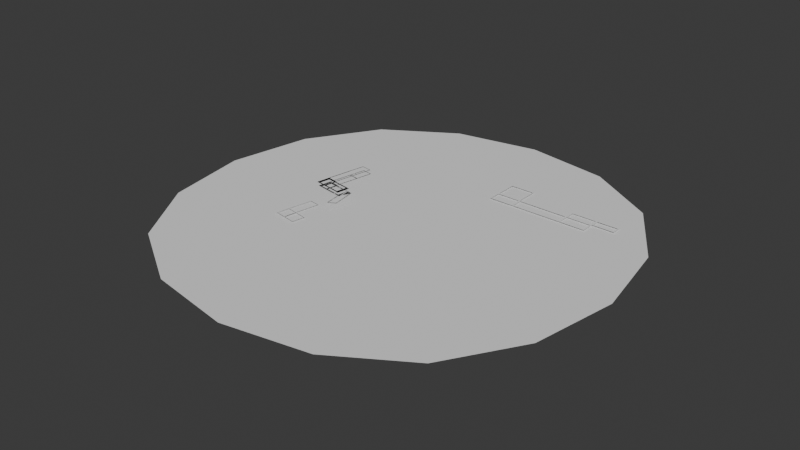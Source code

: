 # Source: map.blend  (saved by Blender 4.4.32; exported with 4.5.12 LTS)
import bpy
from mathutils import Matrix  # noqa: F401  (used for matrix-valued properties, if any)

bpy.ops.wm.read_factory_settings(use_empty=True)
scene = bpy.context.scene
scene.name = 'Scene'

# ---- collections
col_collection = bpy.data.collections.new('Collection'); scene.collection.children.link(col_collection)

# ---- world
world_world = bpy.data.worlds.new('World'); scene.world = world_world
world_world.use_nodes = True; world_world.node_tree.nodes.clear()
_N = world_world.node_tree.nodes; _L = world_world.node_tree.links
n0 = _N.new('ShaderNodeOutputWorld'); n0.name = 'World Output'; n0.location = (300, 300)
n1 = _N.new('ShaderNodeBackground'); n1.name = 'Background'; n1.location = (10, 300)
n1.inputs[0].default_value = (0.05088, 0.05088, 0.05088, 1.0)
_L.new(n1.outputs[0], n0.inputs[0])
n0.is_active_output = True
world_world.color = (0.05088, 0.05088, 0.05088)
world_world.sun_shadow_jitter_overblur = 0.0

# ---- meshes
me_plane = bpy.data.meshes.new('Plane')
me_plane.from_pydata([(-99.47, -99.47, 0.0), (99.47, -99.47, 0.0), (-99.47, 99.47, 0.0), (99.47, 99.47, 0.0), (0.0, -137.1, 0.0), (0.0, 137.1, 0.0), (-137.1, 0.0, 0.0), (137.1, 0.0, 0.0), (0.0, -1.192e-07, 0.0), (-127.6, -54.19, 0.0), (54.19, -127.6, 0.0), (127.6, 54.19, 0.0), (-54.19, 127.6, 0.0), (-54.19, -127.6, 0.0), (54.19, 127.6, 0.0), (1.192e-07, 68.57, 0.0), (-127.6, 54.19, 0.0), (127.6, -54.19, 0.0), (0.0, -68.57, 0.0), (-68.57, -7.153e-07, 0.0), (68.57, 3.576e-07, 0.0), (64.3, 64.3, 0.0), (-64.3, 64.3, 0.0), (-64.3, -64.3, 0.0), (64.3, -64.3, 0.0)], [], [(8, 20, 21, 15), (20, 7, 11, 21), (21, 11, 3, 14), (15, 21, 14, 5), (6, 19, 22, 16), (19, 8, 15, 22), (22, 15, 5, 12), (16, 22, 12, 2), (0, 13, 23, 9), (13, 4, 18, 23), (23, 18, 8, 19), (9, 23, 19, 6), (4, 10, 24, 18), (10, 1, 17, 24), (24, 17, 7, 20), (18, 24, 20, 8)])
_uv = me_plane.uv_layers.new(name='UVMap')
_uv.uv.foreach_set('vector', [0.5, 0.5, 0.75, 0.5, 0.75, 0.75, 0.5, 0.75, 0.75, 0.5, 1.0, 0.5, 1.0, 0.75, 0.75, 0.75, 0.75, 0.75, 1.0, 0.75, 1.0, 1.0, 0.75, 1.0, 0.5, 0.75, 0.75, 0.75, 0.75, 1.0, 0.5, 1.0, 0.0, 0.5, 0.25, 0.5, 0.25, 0.75, 0.0, 0.75, 0.25, 0.5, 0.5, 0.5, 0.5, 0.75, 0.25, 0.75, 0.25, 0.75, 0.5, 0.75, 0.5, 1.0, 0.25, 1.0, 0.0, 0.75, 0.25, 0.75, 0.25, 1.0, 0.0, 1.0, 0.0, 0.0, 0.25, 0.0, 0.25, 0.25, 0.0, 0.25, 0.25, 0.0, 0.5, 0.0, 0.5, 0.25, 0.25, 0.25, 0.25, 0.25, 0.5, 0.25, 0.5, 0.5, 0.25, 0.5, 0.0, 0.25, 0.25, 0.25, 0.25, 0.5, 0.0, 0.5, 0.5, 0.0, 0.75, 0.0, 0.75, 0.25, 0.5, 0.25, 0.75, 0.0, 1.0, 0.0, 1.0, 0.25, 0.75, 0.25, 0.75, 0.25, 1.0, 0.25, 1.0, 0.5, 0.75, 0.5, 0.5, 0.25, 0.75, 0.25, 0.75, 0.5, 0.5, 0.5])
me_plane.update()
me_plane_001 = bpy.data.meshes.new('Plane.001')
me_plane_001.from_pydata([(-1.0, -1.0, 0.0), (1.0, -1.0, 0.0), (-1.0, 1.0, 0.0), (1.0, 1.0, 0.0), (-0.8914, -0.7626, 0.0), (0.9211, -0.7955, 0.0), (0.9211, 0.7811, 0.0), (-0.8914, 0.814, 0.0)], [], [(0, 1, 5, 4), (1, 3, 6, 5), (3, 2, 7, 6), (2, 0, 4, 7)])
_uv = me_plane_001.uv_layers.new(name='UVMap')
_uv.uv.foreach_set('vector', [0.0, 0.0, 1.0, 0.0, 0.8942, 0.1058, 0.1058, 0.1058, 1.0, 0.0, 1.0, 1.0, 0.8942, 0.8942, 0.8942, 0.1058, 1.0, 1.0, 0.0, 1.0, 0.1058, 0.8942, 0.8942, 0.8942, 0.0, 1.0, 0.0, 0.0, 0.1058, 0.1058, 0.1058, 0.8942])
me_plane_001.update()
me_plane_002 = bpy.data.meshes.new('Plane.002')
me_plane_002.from_pydata([(-1.0, -1.0, 0.0), (1.0, -1.0, 0.0), (-1.0, 1.0, 0.0), (1.0, 1.0, 0.0), (-0.8863, -0.7886, 0.0), (0.8862, -0.7881, 0.0), (0.8863, 0.7886, 0.0), (-0.8862, 0.7881, 0.0)], [], [(0, 1, 5, 4), (1, 3, 6, 5), (3, 2, 7, 6), (2, 0, 4, 7)])
_uv = me_plane_002.uv_layers.new(name='UVMap')
_uv.uv.foreach_set('vector', [0.0, 0.0, 1.0, 0.0, 0.8942, 0.1058, 0.1058, 0.1058, 1.0, 0.0, 1.0, 1.0, 0.8942, 0.8942, 0.8942, 0.1058, 1.0, 1.0, 0.0, 1.0, 0.1058, 0.8942, 0.8942, 0.8942, 0.0, 1.0, 0.0, 0.0, 0.1058, 0.1058, 0.1058, 0.8942])
me_plane_002.update()
me_plane_003 = bpy.data.meshes.new('Plane.003')
me_plane_003.from_pydata([(-1.0, -1.0, 0.0), (1.0, -1.0, 0.0), (-1.0, 1.0, 0.0), (1.0, 1.0, 0.0), (-0.9684, -0.848, 1.831e-10), (0.9518, -0.8427, 1.831e-10), (0.9523, 0.8479, 1.831e-10), (-0.9678, 0.8426, 1.831e-10)], [], [(0, 1, 5, 4), (1, 3, 6, 5), (3, 2, 7, 6), (2, 0, 4, 7)])
_uv = me_plane_003.uv_layers.new(name='UVMap')
_uv.uv.foreach_set('vector', [0.0, 0.0, 1.0, 0.0, 0.8182, 0.1818, 0.1818, 0.1818, 1.0, 0.0, 1.0, 1.0, 0.8182, 0.8182, 0.8182, 0.1818, 1.0, 1.0, 0.0, 1.0, 0.1818, 0.8182, 0.8182, 0.8182, 0.0, 1.0, 0.0, 0.0, 0.1818, 0.1818, 0.1818, 0.8182])
me_plane_003.update()
me_plane_004 = bpy.data.meshes.new('Plane.004')
me_plane_004.from_pydata([(-1.0, -1.0, 0.0), (1.0, -1.0, 0.0), (-1.0, 1.0, 0.0), (1.0, 1.0, 0.0), (-0.9711, -0.8978, 2.29e-10), (0.9606, -0.8959, 2.29e-10), (0.9677, 0.8592, 2.29e-10), (-0.964, 0.8573, 2.29e-10)], [], [(0, 1, 5, 4), (1, 3, 6, 5), (3, 2, 7, 6), (2, 0, 4, 7)])
_uv = me_plane_004.uv_layers.new(name='UVMap')
_uv.uv.foreach_set('vector', [0.0, 0.0, 1.0, 0.0, 0.8182, 0.1818, 0.1818, 0.1818, 1.0, 0.0, 1.0, 1.0, 0.8182, 0.8182, 0.8182, 0.1818, 1.0, 1.0, 0.0, 1.0, 0.1818, 0.8182, 0.8182, 0.8182, 0.0, 1.0, 0.0, 0.0, 0.1818, 0.1818, 0.1818, 0.8182])
me_plane_004.update()
me_plane_005 = bpy.data.meshes.new('Plane.005')
me_plane_005.from_pydata([(-1.0, -1.0, 0.0), (1.0, -1.0, 0.0), (-1.0, 1.0, 0.0), (1.0, 1.0, 0.0), (-0.9445, -0.8348, -1.332e-15), (0.9802, -0.8326, -1.332e-15), (0.9652, 0.8719, -1.332e-15), (-0.9595, 0.8697, -1.332e-15)], [], [(0, 1, 5, 4), (1, 3, 6, 5), (3, 2, 7, 6), (2, 0, 4, 7)])
_uv = me_plane_005.uv_layers.new(name='UVMap')
_uv.uv.foreach_set('vector', [0.0, 0.0, 1.0, 0.0, 0.8182, 0.1818, 0.1818, 0.1818, 1.0, 0.0, 1.0, 1.0, 0.8182, 0.8182, 0.8182, 0.1818, 1.0, 1.0, 0.0, 1.0, 0.1818, 0.8182, 0.8182, 0.8182, 0.0, 1.0, 0.0, 0.0, 0.1818, 0.1818, 0.1818, 0.8182])
me_plane_005.update()
me_plane_006 = bpy.data.meshes.new('Plane.006')
me_plane_006.from_pydata([(-1.0, -1.0, 0.0), (1.0, -1.0, 0.0), (-1.0, 1.0, 0.0), (1.0, 1.0, 0.0), (-0.9668, -0.9031, 0.0), (0.9603, -0.8693, 0.0), (0.9603, 0.9407, 0.0), (-0.9668, 0.9068, 0.0)], [], [(0, 1, 5, 4), (1, 3, 6, 5), (3, 2, 7, 6), (2, 0, 4, 7)])
_uv = me_plane_006.uv_layers.new(name='UVMap')
_uv.uv.foreach_set('vector', [0.0, 0.0, 1.0, 0.0, 0.9525, 0.04751, 0.04751, 0.04751, 1.0, 0.0, 1.0, 1.0, 0.9525, 0.9525, 0.9525, 0.04751, 1.0, 1.0, 0.0, 1.0, 0.04751, 0.9525, 0.9525, 0.9525, 0.0, 1.0, 0.0, 0.0, 0.04751, 0.04751, 0.04751, 0.9525])
me_plane_006.update()
me_plane_007 = bpy.data.meshes.new('Plane.007')
me_plane_007.from_pydata([(-1.0, -1.0, 0.0), (1.0, -1.0, 0.0), (-1.0, 1.0, 0.0), (1.0, 1.0, 0.0), (-0.9668, -0.9031, 0.0), (0.9603, -0.8693, 0.0), (0.9603, 0.9407, 0.0), (-0.9668, 0.9068, 0.0)], [], [(0, 1, 5, 4), (1, 3, 6, 5), (3, 2, 7, 6), (2, 0, 4, 7)])
_uv = me_plane_007.uv_layers.new(name='UVMap')
_uv.uv.foreach_set('vector', [0.0, 0.0, 1.0, 0.0, 0.9525, 0.04751, 0.04751, 0.04751, 1.0, 0.0, 1.0, 1.0, 0.9525, 0.9525, 0.9525, 0.04751, 1.0, 1.0, 0.0, 1.0, 0.04751, 0.9525, 0.9525, 0.9525, 0.0, 1.0, 0.0, 0.0, 0.04751, 0.04751, 0.04751, 0.9525])
me_plane_007.update()
me_plane_008 = bpy.data.meshes.new('Plane.008')
me_plane_008.from_pydata([(-1.0, -1.0, 0.0), (1.0, -1.0, 0.0), (-1.0, 1.0, 0.0), (1.0, 1.0, 0.0), (-0.9396, -0.8826, 0.0), (0.939, -0.8809, 0.0), (0.9396, 0.8826, 0.0), (-0.939, 0.8809, 0.0)], [], [(0, 1, 5, 4), (1, 3, 6, 5), (3, 2, 7, 6), (2, 0, 4, 7)])
_uv = me_plane_008.uv_layers.new(name='UVMap')
_uv.uv.foreach_set('vector', [0.0, 0.0, 1.0, 0.0, 0.8182, 0.1818, 0.1818, 0.1818, 1.0, 0.0, 1.0, 1.0, 0.8182, 0.8182, 0.8182, 0.1818, 1.0, 1.0, 0.0, 1.0, 0.1818, 0.8182, 0.8182, 0.8182, 0.0, 1.0, 0.0, 0.0, 0.1818, 0.1818, 0.1818, 0.8182])
me_plane_008.update()
me_plane_009 = bpy.data.meshes.new('Plane.009')
me_plane_009.from_pydata([(-1.0, -1.0, 0.0), (1.0, -1.0, 0.0), (-1.0, 1.0, 0.0), (1.0, 1.0, 0.0), (-0.9524, -0.8882, 0.0), (0.9511, -0.8434, 0.0), (0.9511, 0.8722, 0.0), (-0.9524, 0.8273, 0.0)], [], [(0, 1, 5, 4), (1, 3, 6, 5), (3, 2, 7, 6), (2, 0, 4, 7)])
_uv = me_plane_009.uv_layers.new(name='UVMap')
_uv.uv.foreach_set('vector', [0.0, 0.0, 1.0, 0.0, 0.9289, 0.07112, 0.07112, 0.07112, 1.0, 0.0, 1.0, 1.0, 0.9289, 0.9289, 0.9289, 0.07112, 1.0, 1.0, 0.0, 1.0, 0.07112, 0.9289, 0.9289, 0.9289, 0.0, 1.0, 0.0, 0.0, 0.07112, 0.07112, 0.07112, 0.9289])
me_plane_009.update()
me_plane_010 = bpy.data.meshes.new('Plane.010')
me_plane_010.from_pydata([(4.195, -10.15, -1.839), (6.195, -10.15, -1.839), (4.195, -8.153, -1.839), (6.195, -8.153, -1.839), (4.27, -10.08, -1.839), (6.119, -10.08, -1.839), (6.119, -8.228, -1.839), (4.27, -8.228, -1.839)], [], [(0, 1, 5, 4), (1, 3, 6, 5), (3, 2, 7, 6), (2, 0, 4, 7)])
_uv = me_plane_010.uv_layers.new(name='UVMap')
_uv.uv.foreach_set('vector', [0.0, 0.0, 1.0, 0.0, 0.9623, 0.03769, 0.03769, 0.03769, 1.0, 0.0, 1.0, 1.0, 0.9623, 0.9623, 0.9623, 0.03769, 1.0, 1.0, 0.0, 1.0, 0.03769, 0.9623, 0.9623, 0.9623, 0.0, 1.0, 0.0, 0.0, 0.03769, 0.03769, 0.03769, 0.9623])
me_plane_010.update()
me_plane_011 = bpy.data.meshes.new('Plane.011')
me_plane_011.from_pydata([(-1.0, -1.0, 0.0), (1.0, -1.0, 0.0), (-1.0, 1.0, 0.0), (1.0, 1.0, 0.0), (-0.9338, -0.8194, 0.0), (0.9348, -0.8267, 0.0), (0.9338, 0.8194, 0.0), (-0.9348, 0.8267, 0.0)], [], [(0, 1, 5, 4), (1, 3, 6, 5), (3, 2, 7, 6), (2, 0, 4, 7)])
_uv = me_plane_011.uv_layers.new(name='UVMap')
_uv.uv.foreach_set('vector', [0.0, 0.0, 1.0, 0.0, 0.8182, 0.1818, 0.1818, 0.1818, 1.0, 0.0, 1.0, 1.0, 0.8182, 0.8182, 0.8182, 0.1818, 1.0, 1.0, 0.0, 1.0, 0.1818, 0.8182, 0.8182, 0.8182, 0.0, 1.0, 0.0, 0.0, 0.1818, 0.1818, 0.1818, 0.8182])
me_plane_011.update()
me_plane_012 = bpy.data.meshes.new('Plane.012')
me_plane_012.from_pydata([(-1.0, -1.0, 0.0), (1.0, -1.0, 0.0), (-1.0, 1.0, 0.0), (1.0, 1.0, 0.0), (-0.9545, -0.9004, 0.0), (0.9472, -0.8996, 0.0), (0.9472, 0.8989, 0.0), (-0.9545, 0.8981, 0.0)], [], [(0, 1, 5, 4), (1, 3, 6, 5), (3, 2, 7, 6), (2, 0, 4, 7)])
_uv = me_plane_012.uv_layers.new(name='UVMap')
_uv.uv.foreach_set('vector', [0.0, 0.0, 1.0, 0.0, 0.9496, 0.05037, 0.05037, 0.05037, 1.0, 0.0, 1.0, 1.0, 0.9496, 0.9496, 0.9496, 0.05037, 1.0, 1.0, 0.0, 1.0, 0.05037, 0.9496, 0.9496, 0.9496, 0.0, 1.0, 0.0, 0.0, 0.05037, 0.05037, 0.05037, 0.9496])
me_plane_012.update()
me_plane_013 = bpy.data.meshes.new('Plane.013')
me_plane_013.from_pydata([(-1.0, -1.0, 0.0), (1.0, -1.0, 0.0), (-1.0, 1.0, 0.0), (1.0, 1.0, 0.0), (-0.8958, -0.8076, 0.0), (0.8738, -0.7926, 0.0), (0.8738, 0.7841, 0.0), (-0.8958, 0.7691, 0.0)], [], [(0, 1, 5, 4), (1, 3, 6, 5), (3, 2, 7, 6), (2, 0, 4, 7)])
_uv = me_plane_013.uv_layers.new(name='UVMap')
_uv.uv.foreach_set('vector', [0.0, 0.0, 1.0, 0.0, 0.8942, 0.1058, 0.1058, 0.1058, 1.0, 0.0, 1.0, 1.0, 0.8942, 0.8942, 0.8942, 0.1058, 1.0, 1.0, 0.0, 1.0, 0.1058, 0.8942, 0.8942, 0.8942, 0.0, 1.0, 0.0, 0.0, 0.1058, 0.1058, 0.1058, 0.8942])
me_plane_013.update()
me_plane_014 = bpy.data.meshes.new('Plane.014')
me_plane_014.from_pydata([(-1.0, -1.0, 0.0), (1.0, -1.0, 0.0), (-1.0, 1.0, 0.0), (1.0, 1.0, 0.0), (-0.917, -0.8271, 0.0), (0.9464, -0.7907, 0.0), (0.9464, 0.877, 0.0), (-0.917, 0.8406, 0.0)], [], [(0, 1, 5, 4), (1, 3, 6, 5), (3, 2, 7, 6), (2, 0, 4, 7)])
_uv = me_plane_014.uv_layers.new(name='UVMap')
_uv.uv.foreach_set('vector', [0.0, 0.0, 1.0, 0.0, 0.9169, 0.08309, 0.08309, 0.08309, 1.0, 0.0, 1.0, 1.0, 0.9169, 0.9169, 0.9169, 0.08309, 1.0, 1.0, 0.0, 1.0, 0.08309, 0.9169, 0.9169, 0.9169, 0.0, 1.0, 0.0, 0.0, 0.08309, 0.08309, 0.08309, 0.9169])
me_plane_014.update()
me_plane_015 = bpy.data.meshes.new('Plane.015')
me_plane_015.from_pydata([(-1.0, -1.0, 0.0), (1.0, -1.0, 0.0), (-1.0, 1.0, 0.0), (1.0, 1.0, 0.0), (-0.8509, -0.8509, 0.0), (0.8509, -0.8509, 0.0), (0.8509, 0.8509, 0.0), (-0.8509, 0.8509, 0.0)], [], [(0, 1, 5, 4), (1, 3, 6, 5), (3, 2, 7, 6), (2, 0, 4, 7)])
_uv = me_plane_015.uv_layers.new(name='UVMap')
_uv.uv.foreach_set('vector', [0.0, 0.0, 1.0, 0.0, 0.9254, 0.07456, 0.07456, 0.07456, 1.0, 0.0, 1.0, 1.0, 0.9254, 0.9254, 0.9254, 0.07456, 1.0, 1.0, 0.0, 1.0, 0.07456, 0.9254, 0.9254, 0.9254, 0.0, 1.0, 0.0, 0.0, 0.07456, 0.07456, 0.07456, 0.9254])
me_plane_015.update()
me_plane_021 = bpy.data.meshes.new('Plane.021')
me_plane_021.from_pydata([(-1.0, -1.0, 0.0), (1.0, -1.0, 0.0), (-1.0, 1.0, 0.0), (1.0, 1.0, 0.0), (-0.9114, -0.822, 1.618e-09), (0.9114, -0.822, 1.618e-09), (0.9114, 0.822, 1.618e-09), (-0.9114, 0.822, 1.618e-09)], [], [(0, 1, 5, 4), (1, 3, 6, 5), (3, 2, 7, 6), (2, 0, 4, 7)])
_uv = me_plane_021.uv_layers.new(name='UVMap')
_uv.uv.foreach_set('vector', [0.0, 0.0, 1.0, 0.0, 0.8182, 0.1818, 0.1818, 0.1818, 1.0, 0.0, 1.0, 1.0, 0.8182, 0.8182, 0.8182, 0.1818, 1.0, 1.0, 0.0, 1.0, 0.1818, 0.8182, 0.8182, 0.8182, 0.0, 1.0, 0.0, 0.0, 0.1818, 0.1818, 0.1818, 0.8182])
me_plane_021.update()
me_plane_022 = bpy.data.meshes.new('Plane.022')
me_plane_022.from_pydata([(-1.0, -1.0, 0.0), (1.0, -1.0, 0.0), (-1.0, 1.0, 0.0), (1.0, 1.0, 0.0), (-0.7693, 0.7693, 0.0), (-0.7693, -0.7693, 0.0), (0.7693, -0.7693, 0.0), (0.7693, 0.7693, 0.0)], [], [(5, 4, 2, 0), (6, 5, 0, 1), (7, 6, 1, 3), (4, 7, 3, 2)])
_uv = me_plane_022.uv_layers.new(name='UVMap')
_uv.uv.foreach_set('vector', [0.1153, 0.1153, 0.1153, 0.8847, 0.0, 1.0, 0.0, 0.0, 0.8847, 0.1153, 0.1153, 0.1153, 0.0, 0.0, 1.0, 0.0, 0.8847, 0.8847, 0.8847, 0.1153, 1.0, 0.0, 1.0, 1.0, 0.1153, 0.8847, 0.8847, 0.8847, 1.0, 1.0, 0.0, 1.0])
me_plane_022.update()
me_plane_023 = bpy.data.meshes.new('Plane.023')
me_plane_023.from_pydata([(-1.0, -1.0, 0.0), (1.0, -1.0, 0.0), (-1.0, 1.0, 0.0), (1.0, 1.0, 0.0), (-0.9153, 0.8526, 0.0), (-0.9191, -0.8626, 0.0), (0.9153, -0.8526, 0.0), (0.9191, 0.8626, 0.0)], [], [(5, 4, 2, 0), (6, 5, 0, 1), (7, 6, 1, 3), (4, 7, 3, 2)])
_uv = me_plane_023.uv_layers.new(name='UVMap')
_uv.uv.foreach_set('vector', [0.09112, 0.09112, 0.09112, 0.9089, 0.0, 1.0, 0.0, 0.0, 0.9089, 0.09112, 0.09112, 0.09112, 0.0, 0.0, 1.0, 0.0, 0.9089, 0.9089, 0.9089, 0.09112, 1.0, 0.0, 1.0, 1.0, 0.09112, 0.9089, 0.9089, 0.9089, 1.0, 1.0, 0.0, 1.0])
me_plane_023.update()
me_plane_024 = bpy.data.meshes.new('Plane.024')
me_plane_024.from_pydata([(-1.0, -1.0, 0.0), (1.0, -1.0, 0.0), (-1.0, 1.0, 0.0), (1.0, 1.0, 0.0), (-0.8992, 0.8235, 0.0), (-0.8992, -0.8235, 0.0), (0.8992, -0.8235, 0.0), (0.8992, 0.8235, 0.0)], [], [(5, 4, 2, 0), (6, 5, 0, 1), (7, 6, 1, 3), (4, 7, 3, 2)])
_uv = me_plane_024.uv_layers.new(name='UVMap')
_uv.uv.foreach_set('vector', [0.08824, 0.08824, 0.08824, 0.9118, 0.0, 1.0, 0.0, 0.0, 0.9118, 0.08824, 0.08824, 0.08824, 0.0, 0.0, 1.0, 0.0, 0.9118, 0.9118, 0.9118, 0.08824, 1.0, 0.0, 1.0, 1.0, 0.08824, 0.9118, 0.9118, 0.9118, 1.0, 1.0, 0.0, 1.0])
me_plane_024.update()
me_plane_025 = bpy.data.meshes.new('Plane.025')
me_plane_025.from_pydata([(-1.0, -1.0, 0.0), (1.0, -1.0, 0.0), (-1.0, 1.0, 0.0), (1.0, 1.0, 0.0), (-0.9048, -0.7758, 0.0), (0.8951, -0.7513, 0.0), (0.8984, 0.7752, 0.0), (-0.9015, 0.7507, 0.0)], [], [(0, 1, 5, 4), (1, 3, 6, 5), (3, 2, 7, 6), (2, 0, 4, 7)])
_uv = me_plane_025.uv_layers.new(name='UVMap')
_uv.uv.foreach_set('vector', [0.0, 0.0, 1.0, 0.0, 0.8182, 0.1818, 0.1818, 0.1818, 1.0, 0.0, 1.0, 1.0, 0.8182, 0.8182, 0.8182, 0.1818, 1.0, 1.0, 0.0, 1.0, 0.1818, 0.8182, 0.8182, 0.8182, 0.0, 1.0, 0.0, 0.0, 0.1818, 0.1818, 0.1818, 0.8182])
me_plane_025.update()
me_plane_026 = bpy.data.meshes.new('Plane.026')
me_plane_026.from_pydata([(-1.0, -1.0, 0.0), (1.0, -1.0, 0.0), (-1.0, 1.0, 0.0), (1.0, 1.0, 0.0), (-0.9369, -0.8504, 0.0), (0.9546, -0.8504, 0.0), (0.9401, 0.8504, 0.0), (-0.9514, 0.8504, 0.0)], [], [(0, 1, 5, 4), (1, 3, 6, 5), (3, 2, 7, 6), (2, 0, 4, 7)])
_uv = me_plane_026.uv_layers.new(name='UVMap')
_uv.uv.foreach_set('vector', [0.0, 0.0, 1.0, 0.0, 0.8182, 0.1818, 0.1818, 0.1818, 1.0, 0.0, 1.0, 1.0, 0.8182, 0.8182, 0.8182, 0.1818, 1.0, 1.0, 0.0, 1.0, 0.1818, 0.8182, 0.8182, 0.8182, 0.0, 1.0, 0.0, 0.0, 0.1818, 0.1818, 0.1818, 0.8182])
me_plane_026.update()
me_plane_027 = bpy.data.meshes.new('Plane.027')
me_plane_027.from_pydata([(-1.0, -1.0, 0.0), (1.0, -1.0, 0.0), (-1.0, 1.0, 0.0), (1.0, 1.0, 0.0), (-0.9744, -0.8046, 0.0), (0.9568, -0.8046, 0.0), (0.9568, 0.8046, 0.0), (-0.9744, 0.8046, 0.0)], [], [(0, 1, 5, 4), (1, 3, 6, 5), (3, 2, 7, 6), (2, 0, 4, 7)])
_uv = me_plane_027.uv_layers.new(name='UVMap')
_uv.uv.foreach_set('vector', [0.0, 0.0, 1.0, 0.0, 0.8182, 0.1818, 0.1818, 0.1818, 1.0, 0.0, 1.0, 1.0, 0.8182, 0.8182, 0.8182, 0.1818, 1.0, 1.0, 0.0, 1.0, 0.1818, 0.8182, 0.8182, 0.8182, 0.0, 1.0, 0.0, 0.0, 0.1818, 0.1818, 0.1818, 0.8182])
me_plane_027.update()
me_plane_028 = bpy.data.meshes.new('Plane.028')
me_plane_028.from_pydata([(-1.0, -1.0, 0.0), (1.0, -1.0, 0.0), (-1.0, 1.0, 0.0), (1.0, 1.0, 0.0), (-0.892, -0.8225, 0.0), (0.8664, -0.8004, 0.0), (0.8664, 0.7762, 0.0), (-0.892, 0.7541, 0.0)], [], [(0, 1, 5, 4), (1, 3, 6, 5), (3, 2, 7, 6), (2, 0, 4, 7)])
_uv = me_plane_028.uv_layers.new(name='UVMap')
_uv.uv.foreach_set('vector', [0.0, 0.0, 1.0, 0.0, 0.8942, 0.1058, 0.1058, 0.1058, 1.0, 0.0, 1.0, 1.0, 0.8942, 0.8942, 0.8942, 0.1058, 1.0, 1.0, 0.0, 1.0, 0.1058, 0.8942, 0.8942, 0.8942, 0.0, 1.0, 0.0, 0.0, 0.1058, 0.1058, 0.1058, 0.8942])
me_plane_028.update()
me_plane_029 = bpy.data.meshes.new('Plane.029')
me_plane_029.from_pydata([(-1.0, -1.0, 0.0), (1.0, -1.0, 0.0), (-1.0, 1.0, 0.0), (1.0, 1.0, 0.0), (-0.9136, -0.7615, 0.0), (0.9159, -0.7314, 0.0), (0.92, 0.762, 0.0), (-0.9096, 0.732, 0.0)], [], [(0, 1, 5, 4), (1, 3, 6, 5), (3, 2, 7, 6), (2, 0, 4, 7)])
_uv = me_plane_029.uv_layers.new(name='UVMap')
_uv.uv.foreach_set('vector', [0.0, 0.0, 1.0, 0.0, 0.8182, 0.1818, 0.1818, 0.1818, 1.0, 0.0, 1.0, 1.0, 0.8182, 0.8182, 0.8182, 0.1818, 1.0, 1.0, 0.0, 1.0, 0.1818, 0.8182, 0.8182, 0.8182, 0.0, 1.0, 0.0, 0.0, 0.1818, 0.1818, 0.1818, 0.8182])
me_plane_029.update()
me_plane_030 = bpy.data.meshes.new('Plane.030')
me_plane_030.from_pydata([(-1.0, -1.0, 0.0), (1.0, -1.0, 0.0), (-1.0, 1.0, 0.0), (1.0, 1.0, 0.0), (-0.9103, -0.7579, 5.095e-10), (0.9097, -0.7531, 5.095e-10), (0.9103, 0.7579, 5.095e-10), (-0.9097, 0.7531, 5.095e-10)], [], [(0, 1, 5, 4), (1, 3, 6, 5), (3, 2, 7, 6), (2, 0, 4, 7)])
_uv = me_plane_030.uv_layers.new(name='UVMap')
_uv.uv.foreach_set('vector', [0.0, 0.0, 1.0, 0.0, 0.8182, 0.1818, 0.1818, 0.1818, 1.0, 0.0, 1.0, 1.0, 0.8182, 0.8182, 0.8182, 0.1818, 1.0, 1.0, 0.0, 1.0, 0.1818, 0.8182, 0.8182, 0.8182, 0.0, 1.0, 0.0, 0.0, 0.1818, 0.1818, 0.1818, 0.8182])
me_plane_030.update()
me_plane_031 = bpy.data.meshes.new('Plane.031')
me_plane_031.from_pydata([(-1.0, -1.0, 0.0), (1.0, -1.0, 0.0), (-1.0, 1.0, 0.0), (1.0, 1.0, 0.0), (-0.8509, -0.8509, 0.0), (0.8509, -0.8509, 0.0), (0.8509, 0.8509, 0.0), (-0.8509, 0.8509, 0.0)], [], [(0, 1, 5, 4), (1, 3, 6, 5), (3, 2, 7, 6), (2, 0, 4, 7)])
_uv = me_plane_031.uv_layers.new(name='UVMap')
_uv.uv.foreach_set('vector', [0.0, 0.0, 1.0, 0.0, 0.9254, 0.07456, 0.07456, 0.07456, 1.0, 0.0, 1.0, 1.0, 0.9254, 0.9254, 0.9254, 0.07456, 1.0, 1.0, 0.0, 1.0, 0.07456, 0.9254, 0.9254, 0.9254, 0.0, 1.0, 0.0, 0.0, 0.07456, 0.07456, 0.07456, 0.9254])
me_plane_031.update()
me_plane_032 = bpy.data.meshes.new('Plane.032')
me_plane_032.from_pydata([(-1.0, -1.0, 0.0), (1.0, -1.0, 0.0), (-1.0, 1.0, 0.0), (1.0, 1.0, 0.0), (-0.8509, -0.8509, 0.0), (0.8509, -0.8509, 0.0), (0.8509, 0.8509, 0.0), (-0.8509, 0.8509, 0.0)], [], [(0, 1, 5, 4), (1, 3, 6, 5), (3, 2, 7, 6), (2, 0, 4, 7)])
_uv = me_plane_032.uv_layers.new(name='UVMap')
_uv.uv.foreach_set('vector', [0.0, 0.0, 1.0, 0.0, 0.9254, 0.07456, 0.07456, 0.07456, 1.0, 0.0, 1.0, 1.0, 0.9254, 0.9254, 0.9254, 0.07456, 1.0, 1.0, 0.0, 1.0, 0.07456, 0.9254, 0.9254, 0.9254, 0.0, 1.0, 0.0, 0.0, 0.07456, 0.07456, 0.07456, 0.9254])
me_plane_032.update()
me_plane_033 = bpy.data.meshes.new('Plane.033')
me_plane_033.from_pydata([(-1.0, -1.0, 0.0), (1.0, -1.0, 0.0), (-1.0, 1.0, 0.0), (1.0, 1.0, 0.0), (-0.8509, -0.8509, 0.0), (0.8509, -0.8509, 0.0), (0.8509, 0.8509, 0.0), (-0.8509, 0.8509, 0.0)], [], [(0, 1, 5, 4), (1, 3, 6, 5), (3, 2, 7, 6), (2, 0, 4, 7)])
_uv = me_plane_033.uv_layers.new(name='UVMap')
_uv.uv.foreach_set('vector', [0.0, 0.0, 1.0, 0.0, 0.9254, 0.07456, 0.07456, 0.07456, 1.0, 0.0, 1.0, 1.0, 0.9254, 0.9254, 0.9254, 0.07456, 1.0, 1.0, 0.0, 1.0, 0.07456, 0.9254, 0.9254, 0.9254, 0.0, 1.0, 0.0, 0.0, 0.07456, 0.07456, 0.07456, 0.9254])
me_plane_033.update()
me_plane_034 = bpy.data.meshes.new('Plane.034')
me_plane_034.from_pydata([(-1.0, -1.0, 0.0), (1.0, -1.0, 0.0), (-1.0, 1.0, 0.0), (1.0, 1.0, 0.0), (-0.8509, -0.8509, 0.0), (0.8509, -0.8509, 0.0), (0.8509, 0.8509, 0.0), (-0.8509, 0.8509, 0.0)], [], [(0, 1, 5, 4), (1, 3, 6, 5), (3, 2, 7, 6), (2, 0, 4, 7)])
_uv = me_plane_034.uv_layers.new(name='UVMap')
_uv.uv.foreach_set('vector', [0.0, 0.0, 1.0, 0.0, 0.9254, 0.07456, 0.07456, 0.07456, 1.0, 0.0, 1.0, 1.0, 0.9254, 0.9254, 0.9254, 0.07456, 1.0, 1.0, 0.0, 1.0, 0.07456, 0.9254, 0.9254, 0.9254, 0.0, 1.0, 0.0, 0.0, 0.07456, 0.07456, 0.07456, 0.9254])
me_plane_034.update()
me_plane_035 = bpy.data.meshes.new('Plane.035')
me_plane_035.from_pydata([(-1.0, -1.0, 0.0), (1.0, -1.0, 0.0), (-1.0, 1.0, 0.0), (1.0, 1.0, 0.0), (-0.8509, -0.8509, 0.0), (0.8509, -0.8509, 0.0), (0.8509, 0.8509, 0.0), (-0.8509, 0.8509, 0.0)], [], [(0, 1, 5, 4), (1, 3, 6, 5), (3, 2, 7, 6), (2, 0, 4, 7)])
_uv = me_plane_035.uv_layers.new(name='UVMap')
_uv.uv.foreach_set('vector', [0.0, 0.0, 1.0, 0.0, 0.9254, 0.07456, 0.07456, 0.07456, 1.0, 0.0, 1.0, 1.0, 0.9254, 0.9254, 0.9254, 0.07456, 1.0, 1.0, 0.0, 1.0, 0.07456, 0.9254, 0.9254, 0.9254, 0.0, 1.0, 0.0, 0.0, 0.07456, 0.07456, 0.07456, 0.9254])
me_plane_035.update()
me_plane_036 = bpy.data.meshes.new('Plane.036')
me_plane_036.from_pydata([(-1.0, -1.0, 0.0), (1.0, -1.0, 0.0), (-1.0, 1.0, 0.0), (1.0, 1.0, 0.0), (-0.2877, -1.0, 0.0), (-0.2877, 1.0, 0.0), (-0.9594, 7.256, 0.0), (-0.2471, 7.256, 0.0), (-0.2409, -0.9417, 0.0), (0.9581, -0.9206, 0.0), (0.9581, 0.9317, 0.0), (-0.2409, 0.9105, 0.0), (-0.9532, -0.9417, 0.0), (-0.3296, -0.9206, 0.0), (-0.3296, 0.9317, 0.0), (-0.9532, 0.9105, 0.0), (-0.9527, 1.058, 0.0), (-0.3291, 1.079, 0.0), (-0.2895, 7.188, 0.0), (-0.9131, 7.167, 0.0)], [], [(4, 1, 9, 8), (1, 3, 10, 9), (3, 5, 11, 10), (5, 4, 8, 11), (0, 4, 13, 12), (4, 5, 14, 13), (5, 2, 15, 14), (2, 0, 12, 15), (2, 5, 17, 16), (5, 7, 18, 17), (7, 6, 19, 18), (6, 2, 16, 19)])
_uv = me_plane_036.uv_layers.new(name='UVMap')
_uv.uv.foreach_set('vector', [0.3562, 0.0, 1.0, 0.0, 0.9631, 0.03694, 0.3931, 0.03694, 1.0, 0.0, 1.0, 1.0, 0.9631, 0.9631, 0.9631, 0.03694, 1.0, 1.0, 0.3562, 1.0, 0.3931, 0.9631, 0.9631, 0.9631, 0.3562, 1.0, 0.3562, 0.0, 0.3931, 0.03694, 0.3931, 0.9631, 0.0, 0.0, 0.3562, 0.0, 0.3192, 0.03694, 0.03694, 0.03694, 0.3562, 0.0, 0.3562, 1.0, 0.3192, 0.9631, 0.3192, 0.03694, 0.3562, 1.0, 0.0, 1.0, 0.03694, 0.9631, 0.3192, 0.9631, 0.0, 1.0, 0.0, 0.0, 0.03694, 0.03694, 0.03694, 0.9631, 0.0, 1.0, 0.3562, 1.0, 0.3192, 1.0, 0.03694, 1.0, 0.3562, 1.0, 0.3562, 1.0, 0.3192, 1.0, 0.3192, 1.0, 0.3562, 1.0, 0.0, 1.0, 0.03694, 1.0, 0.3192, 1.0, 0.0, 1.0, 0.0, 1.0, 0.03694, 1.0, 0.03694, 1.0])
me_plane_036.update()
me_plane_037 = bpy.data.meshes.new('Plane.037')
me_plane_037.from_pydata([(-1.0, -1.0, 0.0), (0.8629, -0.9562, -5.886e-10), (-1.0, 1.0, 0.0), (1.137, 0.9562, -5.886e-10), (1.201, -3.475, 6.191e-10), (1.652, -2.662, 6.191e-10), (-0.9513, -0.8395, -5.098e-11), (0.8185, -0.7636, -5.37e-10), (1.029, 0.7784, -5.291e-10), (-0.9453, 0.7817, -5.885e-11), (1.137, 0.5832, -4.923e-10), (0.9161, -0.9564, -5.367e-10), (1.224, -3.257, 6.066e-10), (1.589, -2.598, 5.633e-10)], [], [(0, 1, 7, 6), (1, 3, 8, 7), (3, 2, 9, 8), (2, 0, 6, 9), (3, 1, 11, 10), (1, 4, 12, 11), (4, 5, 13, 12), (5, 3, 10, 13)])
_uv = me_plane_037.uv_layers.new(name='UVMap')
_uv.uv.foreach_set('vector', [0.0, 0.0, 1.0, 0.0, 0.902, 0.09681, 0.09744, 0.09422, 1.0, 0.0, 1.0, 1.0, 0.9097, 0.9034, 0.902, 0.09681, 1.0, 1.0, 0.0, 1.0, 0.0899, 0.9058, 0.9097, 0.9034, 0.0, 1.0, 0.0, 0.0, 0.09744, 0.09422, 0.0899, 0.9058, 1.0, 1.0, 1.0, 0.0, 1.0, 0.0978, 1.0, 0.9025, 1.0, 0.0, 1.0, 0.0, 1.0, 0.09509, 1.0, 0.0978, 1.0, 0.0, 1.0, 1.0, 1.0, 0.9051, 1.0, 0.09509, 1.0, 1.0, 1.0, 1.0, 1.0, 0.9025, 1.0, 0.9051])
me_plane_037.update()
me_plane_038 = bpy.data.meshes.new('Plane.038')
me_plane_038.from_pydata([(-1.0, -1.0, 0.0), (1.0, -1.0, 0.0), (-1.0, 1.0, 0.0), (1.0, 1.0, 0.0), (-0.9731, -0.8764, 0.0), (0.9731, -0.8764, 0.0), (0.9731, 0.8764, 0.0), (-0.9731, 0.8764, 0.0)], [], [(0, 1, 5, 4), (1, 3, 6, 5), (3, 2, 7, 6), (2, 0, 4, 7)])
_uv = me_plane_038.uv_layers.new(name='UVMap')
_uv.uv.foreach_set('vector', [0.0, 0.0, 1.0, 0.0, 0.9382, 0.06182, 0.06182, 0.06182, 1.0, 0.0, 1.0, 1.0, 0.9382, 0.9382, 0.9382, 0.06182, 1.0, 1.0, 0.0, 1.0, 0.06182, 0.9382, 0.9382, 0.9382, 0.0, 1.0, 0.0, 0.0, 0.06182, 0.06182, 0.06182, 0.9382])
me_plane_038.update()
me_plane_039 = bpy.data.meshes.new('Plane.039')
me_plane_039.from_pydata([(-1.0, -1.0, 0.0), (1.0, -1.0, 0.0), (-1.0, 1.0, 0.0), (1.0, 1.0, 0.0), (-0.9731, -0.8764, 0.0), (0.9731, -0.8764, 0.0), (0.9731, 0.8764, 0.0), (-0.9731, 0.8764, 0.0)], [], [(0, 1, 5, 4), (1, 3, 6, 5), (3, 2, 7, 6), (2, 0, 4, 7)])
_uv = me_plane_039.uv_layers.new(name='UVMap')
_uv.uv.foreach_set('vector', [0.0, 0.0, 1.0, 0.0, 0.9382, 0.06182, 0.06182, 0.06182, 1.0, 0.0, 1.0, 1.0, 0.9382, 0.9382, 0.9382, 0.06182, 1.0, 1.0, 0.0, 1.0, 0.06182, 0.9382, 0.9382, 0.9382, 0.0, 1.0, 0.0, 0.0, 0.06182, 0.06182, 0.06182, 0.9382])
me_plane_039.update()
me_plane_040 = bpy.data.meshes.new('Plane.040')
me_plane_040.from_pydata([(-1.0, -1.0, 0.0), (1.0, -1.0, 0.0), (-1.0, 1.0, 0.0), (1.0, 1.0, 0.0), (-0.9731, -0.8764, 0.0), (0.9731, -0.8764, 0.0), (0.9731, 0.8764, 0.0), (-0.9731, 0.8764, 0.0)], [], [(0, 1, 5, 4), (1, 3, 6, 5), (3, 2, 7, 6), (2, 0, 4, 7)])
_uv = me_plane_040.uv_layers.new(name='UVMap')
_uv.uv.foreach_set('vector', [0.0, 0.0, 1.0, 0.0, 0.9382, 0.06182, 0.06182, 0.06182, 1.0, 0.0, 1.0, 1.0, 0.9382, 0.9382, 0.9382, 0.06182, 1.0, 1.0, 0.0, 1.0, 0.06182, 0.9382, 0.9382, 0.9382, 0.0, 1.0, 0.0, 0.0, 0.06182, 0.06182, 0.06182, 0.9382])
me_plane_040.update()
me_plane_041 = bpy.data.meshes.new('Plane.041')
me_plane_041.from_pydata([(-1.0, -1.0, 0.0), (1.0, -1.0, 0.0), (-1.0, 1.0, 0.0), (1.0, 1.0, 0.0), (-0.9731, -0.8764, 0.0), (0.9731, -0.8764, 0.0), (0.9731, 0.8764, 0.0), (-0.9731, 0.8764, 0.0)], [], [(0, 1, 5, 4), (1, 3, 6, 5), (3, 2, 7, 6), (2, 0, 4, 7)])
_uv = me_plane_041.uv_layers.new(name='UVMap')
_uv.uv.foreach_set('vector', [0.0, 0.0, 1.0, 0.0, 0.9382, 0.06182, 0.06182, 0.06182, 1.0, 0.0, 1.0, 1.0, 0.9382, 0.9382, 0.9382, 0.06182, 1.0, 1.0, 0.0, 1.0, 0.06182, 0.9382, 0.9382, 0.9382, 0.0, 1.0, 0.0, 0.0, 0.06182, 0.06182, 0.06182, 0.9382])
me_plane_041.update()
me_plane_042 = bpy.data.meshes.new('Plane.042')
me_plane_042.from_pydata([(-0.01464, -9.729, -1.075), (1.52, -9.741, -1.075), (-0.01464, -7.729, -1.075), (1.52, -7.741, -1.075), (0.6977, -9.729, -1.075), (0.6977, -7.729, -1.075), (0.01217, -3.971, -1.075), (0.7245, -3.971, -1.075), (0.7283, -9.636, -1.075), (1.477, -9.655, -1.075), (1.477, -7.836, -1.075), (0.7283, -7.817, -1.075), (0.01599, -9.635, -1.075), (0.6539, -9.645, -1.075), (0.6539, -7.825, -1.075), (0.01599, -7.815, -1.075), (0.01663, -7.635, -1.075), (0.6545, -7.645, -1.075), (0.6801, -4.067, -1.075), (0.04216, -4.057, -1.075)], [], [(4, 1, 9, 8), (1, 3, 10, 9), (3, 5, 11, 10), (5, 4, 8, 11), (0, 4, 13, 12), (4, 5, 14, 13), (5, 2, 15, 14), (2, 0, 12, 15), (2, 5, 17, 16), (5, 7, 18, 17), (7, 6, 19, 18), (6, 2, 16, 19)])
_uv = me_plane_042.uv_layers.new(name='UVMap')
_uv.uv.foreach_set('vector', [0.3562, 0.0, 1.0, 0.0, 0.9294, 0.04515, 0.4268, 0.04515, 1.0, 0.0, 1.0, 1.0, 0.9294, 0.9549, 0.9294, 0.04515, 1.0, 1.0, 0.3562, 1.0, 0.4268, 0.9549, 0.9294, 0.9549, 0.3562, 1.0, 0.3562, 0.0, 0.4268, 0.04515, 0.4268, 0.9549, 0.0, 0.0, 0.3562, 0.0, 0.311, 0.04514, 0.04514, 0.04514, 0.3562, 0.0, 0.3562, 1.0, 0.311, 0.9549, 0.311, 0.04514, 0.3562, 1.0, 0.0, 1.0, 0.04514, 0.9549, 0.311, 0.9549, 0.0, 1.0, 0.0, 0.0, 0.04514, 0.04514, 0.04514, 0.9549, 0.0, 1.0, 0.3562, 1.0, 0.311, 1.0, 0.04515, 1.0, 0.3562, 1.0, 0.3562, 1.0, 0.311, 1.0, 0.311, 1.0, 0.3562, 1.0, 0.0, 1.0, 0.04515, 1.0, 0.311, 1.0, 0.0, 1.0, 0.0, 1.0, 0.04515, 1.0, 0.04515, 1.0])
me_plane_042.update()
me_plane_043 = bpy.data.meshes.new('Plane.043')
me_plane_043.from_pydata([(4.636, -23.63, -3.298), (6.911, -23.91, -3.298), (4.636, -21.25, -3.298), (7.017, -21.25, -3.298), (5.484, -23.63, -3.298), (5.377, -21.48, -3.298), (4.684, -13.8, -3.298), (5.532, -13.8, -3.298), (6.25, -23.63, -3.298), (6.25, -21.25, -3.298), (6.998, -26.03, -3.298), (6.232, -26.03, -3.298), (9.928, -23.74, -3.298), (9.91, -26.14, -3.298), (5.415, -14.18, -3.298), (5.386, -20.91, -3.298), (4.753, -20.87, -3.298), (4.782, -14.14, -3.298), (4.735, -21.46, -3.298), (4.743, -23.4, -3.298), (5.385, -23.42, -3.298), (5.484, -21.25, -3.298), (6.929, -21.56, -3.298), (6.253, -23.34, -3.298), (6.935, -23.36, -3.298), (6.247, -21.54, -3.298), (5.565, -21.52, -3.298), (5.571, -23.33, -3.298), (6.338, -25.75, -3.298), (6.352, -23.88, -3.298), (7.017, -23.63, -3.298), (6.896, -25.78, -3.298), (9.825, -25.91, -3.298), (7.087, -25.79, -3.298), (7.102, -23.86, -3.298), (9.839, -23.98, -3.298)], [], [(15, 16, 2, 21), (17, 14, 7, 6), (16, 17, 6, 2), (14, 15, 21, 7), (19, 18, 2, 0), (18, 5, 21, 2), (20, 19, 0, 4), (5, 20, 4, 21), (24, 23, 8, 30), (22, 24, 30, 3), (26, 25, 9, 21), (27, 26, 21, 4), (23, 27, 4, 8), (25, 22, 3, 9), (29, 1, 30, 8), (31, 28, 11, 10), (1, 31, 10, 30), (28, 29, 8, 11), (33, 34, 30, 10), (35, 32, 13, 12), (34, 35, 12, 30), (32, 33, 10, 13)])
_uv = me_plane_043.uv_layers.new(name='UVMap')
_uv.uv.foreach_set('vector', [0.2249, 1.0, 0.1313, 1.0, 0.0, 1.0, 0.3562, 1.0, 0.1313, 1.0, 0.2249, 1.0, 0.3562, 1.0, 0.0, 1.0, 0.1313, 1.0, 0.1313, 1.0, 0.0, 1.0, 0.0, 1.0, 0.2249, 1.0, 0.2249, 1.0, 0.3562, 1.0, 0.3562, 1.0, 0.09217, 0.09217, 0.09217, 0.9078, 0.0, 1.0, 0.0, 0.0, 0.09217, 0.9078, 0.264, 0.9078, 0.3562, 1.0, 0.0, 1.0, 0.264, 0.09217, 0.09217, 0.09217, 0.0, 0.0, 0.3562, 0.0, 0.264, 0.9078, 0.264, 0.09217, 0.3562, 0.0, 0.3562, 1.0, 0.8791, 0.1209, 0.6781, 0.1209, 0.6781, 0.0, 1.0, 0.0, 0.8791, 0.8791, 0.8791, 0.1209, 1.0, 0.0, 1.0, 1.0, 0.477, 0.8791, 0.6781, 0.8791, 0.6781, 1.0, 0.3562, 1.0, 0.477, 0.1209, 0.477, 0.8791, 0.3562, 1.0, 0.3562, 0.0, 0.6781, 0.1209, 0.477, 0.1209, 0.3562, 0.0, 0.6781, 0.0, 0.6781, 0.8791, 0.8791, 0.8791, 1.0, 1.0, 0.6781, 1.0, 0.7887, 0.0, 0.8894, 0.0, 1.0, 0.0, 0.6781, 0.0, 0.8894, 0.0, 0.7887, 0.0, 0.6781, 0.0, 1.0, 0.0, 0.8894, 0.0, 0.8894, 0.0, 1.0, 0.0, 1.0, 0.0, 0.7887, 0.0, 0.7887, 0.0, 0.6781, 0.0, 0.6781, 0.0, 1.0, 0.0, 1.0, 0.0, 1.0, 0.0, 1.0, 0.0, 1.0, 0.0, 1.0, 0.0, 1.0, 0.0, 1.0, 0.0, 1.0, 0.0, 1.0, 0.0, 1.0, 0.0, 1.0, 0.0, 1.0, 0.0, 1.0, 0.0, 1.0, 0.0, 1.0, 0.0])
me_plane_043.update()
me_plane_044 = bpy.data.meshes.new('Plane.044')
me_plane_044.from_pydata([(-1.0, -1.0, 0.0), (1.0, -1.0, 0.0), (-1.0, 1.0, 0.0), (1.0, 1.0, 0.0), (-0.2877, -1.0, 0.0), (-0.2877, 1.0, 0.0), (-0.9594, 7.256, 0.0), (-0.2471, 7.256, 0.0), (-0.2273, -0.8756, 0.0), (0.9392, -0.8642, 0.0), (0.9392, 0.8864, 0.0), (-0.2273, 0.875, 0.0), (-0.9396, -0.8756, 0.0), (-0.3485, -0.8642, 0.0), (-0.3485, 0.8864, 0.0), (-0.9396, 0.875, 0.0), (-0.9387, 1.124, 0.0), (-0.3477, 1.136, 0.0), (-0.3087, 7.142, 0.0), (-0.8998, 7.131, 0.0)], [], [(4, 1, 9, 8), (1, 3, 10, 9), (3, 5, 11, 10), (5, 4, 8, 11), (0, 4, 13, 12), (4, 5, 14, 13), (5, 2, 15, 14), (2, 0, 12, 15), (2, 5, 17, 16), (5, 7, 18, 17), (7, 6, 19, 18), (6, 2, 16, 19)])
_uv = me_plane_044.uv_layers.new(name='UVMap')
_uv.uv.foreach_set('vector', [0.3562, 0.0, 1.0, 0.0, 0.9377, 0.06235, 0.4185, 0.06235, 1.0, 0.0, 1.0, 1.0, 0.9377, 0.9377, 0.9377, 0.06235, 1.0, 1.0, 0.3562, 1.0, 0.4185, 0.9377, 0.9377, 0.9377, 0.3562, 1.0, 0.3562, 0.0, 0.4185, 0.06235, 0.4185, 0.9377, 0.0, 0.0, 0.3562, 0.0, 0.2938, 0.06235, 0.06235, 0.06235, 0.3562, 0.0, 0.3562, 1.0, 0.2938, 0.9377, 0.2938, 0.06235, 0.3562, 1.0, 0.0, 1.0, 0.06235, 0.9377, 0.2938, 0.9377, 0.0, 1.0, 0.0, 0.0, 0.06235, 0.06235, 0.06235, 0.9377, 0.0, 1.0, 0.3562, 1.0, 0.2938, 1.0, 0.06235, 1.0, 0.3562, 1.0, 0.3562, 1.0, 0.2938, 1.0, 0.2938, 1.0, 0.3562, 1.0, 0.0, 1.0, 0.06235, 1.0, 0.2938, 1.0, 0.0, 1.0, 0.0, 1.0, 0.06235, 1.0, 0.06235, 1.0])
me_plane_044.update()
me_plane_045 = bpy.data.meshes.new('Plane.045')
me_plane_045.from_pydata([(-1.0, -1.0, 0.0), (1.0, -1.0, 0.0), (-1.0, 1.0, 0.0), (1.0, 1.0, 0.0), (-0.8831, 0.8277, 0.0), (-0.88, -0.8195, 0.0), (0.8831, -0.8277, 0.0), (0.88, 0.8195, 0.0)], [], [(5, 4, 2, 0), (6, 5, 0, 1), (7, 6, 1, 3), (4, 7, 3, 2)])
_uv = me_plane_045.uv_layers.new(name='UVMap')
_uv.uv.foreach_set('vector', [0.1013, 0.1013, 0.1013, 0.8987, 0.0, 1.0, 0.0, 0.0, 0.8987, 0.1013, 0.1013, 0.1013, 0.0, 0.0, 1.0, 0.0, 0.8987, 0.8987, 0.8987, 0.1013, 1.0, 0.0, 1.0, 1.0, 0.1013, 0.8987, 0.8987, 0.8987, 1.0, 1.0, 0.0, 1.0])
me_plane_045.update()
me_plane_046 = bpy.data.meshes.new('Plane.046')
me_plane_046.from_pydata([(-1.0, -1.0, 0.0), (1.0, -1.0, 0.0), (-1.0, 1.0, 0.0), (1.0, 1.0, 0.0), (-0.2877, -1.0, 0.0), (-0.2877, 1.0, 0.0), (-0.9594, 7.256, 0.0), (-0.2471, 7.256, 0.0), (-0.2488, -0.9168, 0.0), (0.9519, -0.9014, 0.0), (0.9519, 0.9509, 0.0), (-0.2488, 0.9354, 0.0), (-0.9611, -0.9168, 0.0), (-0.3358, -0.9014, 0.0), (-0.3358, 0.9509, 0.0), (-0.9611, 0.9354, 0.0), (-0.9606, 1.083, 0.0), (-0.3354, 1.099, 0.0), (-0.2957, 7.207, 0.0), (-0.921, 7.191, 0.0)], [], [(4, 1, 9, 8), (1, 3, 10, 9), (3, 5, 11, 10), (5, 4, 8, 11), (0, 4, 13, 12), (4, 5, 14, 13), (5, 2, 15, 14), (2, 0, 12, 15), (2, 5, 17, 16), (5, 7, 18, 17), (7, 6, 19, 18), (6, 2, 16, 19)])
_uv = me_plane_046.uv_layers.new(name='UVMap')
_uv.uv.foreach_set('vector', [0.3562, 0.0, 1.0, 0.0, 0.9631, 0.03694, 0.3931, 0.03694, 1.0, 0.0, 1.0, 1.0, 0.9631, 0.9631, 0.9631, 0.03694, 1.0, 1.0, 0.3562, 1.0, 0.3931, 0.9631, 0.9631, 0.9631, 0.3562, 1.0, 0.3562, 0.0, 0.3931, 0.03694, 0.3931, 0.9631, 0.0, 0.0, 0.3562, 0.0, 0.3192, 0.03694, 0.03694, 0.03694, 0.3562, 0.0, 0.3562, 1.0, 0.3192, 0.9631, 0.3192, 0.03694, 0.3562, 1.0, 0.0, 1.0, 0.03694, 0.9631, 0.3192, 0.9631, 0.0, 1.0, 0.0, 0.0, 0.03694, 0.03694, 0.03694, 0.9631, 0.0, 1.0, 0.3562, 1.0, 0.3192, 1.0, 0.03694, 1.0, 0.3562, 1.0, 0.3562, 1.0, 0.3192, 1.0, 0.3192, 1.0, 0.3562, 1.0, 0.0, 1.0, 0.03694, 1.0, 0.3192, 1.0, 0.0, 1.0, 0.0, 1.0, 0.03694, 1.0, 0.03694, 1.0])
me_plane_046.update()
me_plane_047 = bpy.data.meshes.new('Plane.047')
me_plane_047.from_pydata([(12.8, 20.01, -1.169), (14.2, 20.54, -1.169), (12.71, 21.41, -1.169), (14.11, 21.95, -1.169), (12.8, 20.01, -1.169), (12.71, 21.41, -1.169), (11.17, 19.38, -1.169), (11.08, 20.79, -1.169), (12.94, 18.03, -1.169), (11.31, 17.41, -1.169), (6.449, 17.58, -1.169), (6.584, 15.6, -1.169), (8.129, 16.19, -1.169), (7.995, 18.17, -1.169), (6.221, 20.94, -1.169), (7.767, 21.53, -1.169), (12.86, 20.22, -1.169), (14.12, 20.7, -1.169), (14.05, 21.74, -1.169), (12.79, 21.25, -1.169), (12.73, 20.12, -1.169), (12.65, 21.25, -1.169), (11.15, 20.68, -1.169), (11.23, 19.54, -1.169), (12.75, 19.79, -1.169), (11.25, 19.21, -1.169), (11.35, 17.62, -1.169), (12.86, 18.2, -1.169), (8.047, 16.33, -1.169), (7.936, 17.98, -1.169), (6.532, 17.43, -1.169), (6.642, 15.79, -1.169), (11.22, 17.58, -1.169), (11.11, 19.16, -1.169), (8.085, 18.0, -1.169), (8.192, 16.42, -1.169), (6.501, 17.75, -1.169), (7.92, 18.3, -1.169), (7.715, 21.36, -1.169), (6.295, 20.81, -1.169)], [], [(0, 2, 5, 4), (0, 1, 17, 16), (1, 3, 18, 17), (3, 2, 19, 18), (2, 0, 16, 19), (4, 5, 21, 20), (5, 7, 22, 21), (7, 6, 23, 22), (6, 4, 20, 23), (4, 6, 25, 24), (6, 9, 26, 25), (9, 8, 27, 26), (8, 4, 24, 27), (12, 13, 29, 28), (13, 10, 30, 29), (10, 11, 31, 30), (11, 12, 28, 31), (9, 6, 33, 32), (6, 13, 34, 33), (13, 12, 35, 34), (12, 9, 32, 35), (10, 13, 37, 36), (13, 15, 38, 37), (15, 14, 39, 38), (14, 10, 36, 39)])
_uv = me_plane_047.uv_layers.new(name='UVMap')
_uv.uv.foreach_set('vector', [0.0, 0.0, 0.0, 1.0, 0.0, 1.0, 0.0, 0.0, 0.0, 0.0, 1.0, 0.0, 0.8182, 0.1818, 0.1818, 0.1818, 1.0, 0.0, 1.0, 1.0, 0.8182, 0.8182, 0.8182, 0.1818, 1.0, 1.0, 0.0, 1.0, 0.1818, 0.8182, 0.8182, 0.8182, 0.0, 1.0, 0.0, 0.0, 0.1818, 0.1818, 0.1818, 0.8182, 0.0, 0.0, 0.0, 1.0, 0.0, 0.8182, 0.0, 0.1818, 0.0, 1.0, 0.0, 1.0, 0.0, 0.8182, 0.0, 0.8182, 0.0, 1.0, 0.0, 0.0, 0.0, 0.1818, 0.0, 0.8182, 0.0, 0.0, 0.0, 0.0, 0.0, 0.1818, 0.0, 0.1818, 0.0, 0.0, 0.0, 0.0, 0.0, 0.0, 0.0, 0.0, 0.0, 0.0, 0.0, 0.0, 0.0, 0.0, 0.0, 0.0, 0.0, 0.0, 0.0, 0.0, 0.0, 0.0, 0.0, 0.0, 0.0, 0.0, 0.0, 0.0, 0.0, 0.0, 0.0, 0.0, 0.0, 0.0, 0.0, 0.0, 0.0, 0.0, 0.0, 0.0, 0.0, 0.0, 0.0, 0.0, 0.0, 0.0, 0.0, 0.0, 0.0, 0.0, 0.0, 0.0, 0.0, 0.0, 0.0, 0.0, 0.0, 0.0, 0.0, 0.0, 0.0, 0.0, 0.0, 0.0, 0.0, 0.0, 0.0, 0.0, 0.0, 0.0, 0.0, 0.0, 0.0, 0.0, 0.0, 0.0, 0.0, 0.0, 0.0, 0.0, 0.0, 0.0, 0.0, 0.0, 0.0, 0.0, 0.0, 0.0, 0.0, 0.0, 0.0, 0.0, 0.0, 0.0, 0.0, 0.0, 0.0, 0.0, 0.0, 0.0, 0.0, 0.0, 0.0, 0.0, 0.0, 0.0, 0.0, 0.0, 0.0, 0.0, 0.0, 0.0, 0.0, 0.0, 0.0, 0.0, 0.0, 0.0, 0.0, 0.0, 0.0, 0.0, 0.0, 0.0, 0.0, 0.0, 0.0, 0.0])
me_plane_047.update()
me_plane_048 = bpy.data.meshes.new('Plane.048')
me_plane_048.from_pydata([(-1.0, -1.0, 0.0), (1.0, -1.0, 0.0), (-1.0, 1.0, 0.0), (1.0, 1.0, 0.0), (-0.8663, -0.8663, 0.0), (0.8663, -0.8663, 0.0), (0.8663, 0.8663, 0.0), (-0.8663, 0.8663, 0.0)], [], [(0, 1, 5, 4), (1, 3, 6, 5), (3, 2, 7, 6), (2, 0, 4, 7)])
_uv = me_plane_048.uv_layers.new(name='UVMap')
_uv.uv.foreach_set('vector', [0.0, 0.0, 1.0, 0.0, 0.8182, 0.1818, 0.1818, 0.1818, 1.0, 0.0, 1.0, 1.0, 0.8182, 0.8182, 0.8182, 0.1818, 1.0, 1.0, 0.0, 1.0, 0.1818, 0.8182, 0.8182, 0.8182, 0.0, 1.0, 0.0, 0.0, 0.1818, 0.1818, 0.1818, 0.8182])
me_plane_048.update()
me_plane_049 = bpy.data.meshes.new('Plane.049')
me_plane_049.from_pydata([(-1.0, -1.0, 0.0), (1.0, -1.0, 0.0), (-1.0, 1.0, 0.0), (1.0, 1.0, 0.0), (-0.8584, -0.8584, 0.0), (0.8584, -0.8584, 0.0), (0.8584, 0.8584, 0.0), (-0.8584, 0.8584, 0.0)], [], [(0, 1, 5, 4), (1, 3, 6, 5), (3, 2, 7, 6), (2, 0, 4, 7)])
_uv = me_plane_049.uv_layers.new(name='UVMap')
_uv.uv.foreach_set('vector', [0.0, 0.0, 1.0, 0.0, 0.8182, 0.1818, 0.1818, 0.1818, 1.0, 0.0, 1.0, 1.0, 0.8182, 0.8182, 0.8182, 0.1818, 1.0, 1.0, 0.0, 1.0, 0.1818, 0.8182, 0.8182, 0.8182, 0.0, 1.0, 0.0, 0.0, 0.1818, 0.1818, 0.1818, 0.8182])
me_plane_049.update()
me_plane_050 = bpy.data.meshes.new('Plane.050')
me_plane_050.from_pydata([(-1.0, -1.0, 0.0), (1.0, -1.0, 0.0), (-1.0, 1.0, 0.0), (1.0, 1.0, 0.0), (-0.8277, -0.8277, 0.0), (0.8277, -0.8277, 0.0), (0.8277, 0.8277, 0.0), (-0.8277, 0.8277, 0.0)], [], [(0, 1, 5, 4), (1, 3, 6, 5), (3, 2, 7, 6), (2, 0, 4, 7)])
_uv = me_plane_050.uv_layers.new(name='UVMap')
_uv.uv.foreach_set('vector', [0.0, 0.0, 1.0, 0.0, 0.8182, 0.1818, 0.1818, 0.1818, 1.0, 0.0, 1.0, 1.0, 0.8182, 0.8182, 0.8182, 0.1818, 1.0, 1.0, 0.0, 1.0, 0.1818, 0.8182, 0.8182, 0.8182, 0.0, 1.0, 0.0, 0.0, 0.1818, 0.1818, 0.1818, 0.8182])
me_plane_050.update()
me_plane_051 = bpy.data.meshes.new('Plane.051')
me_plane_051.from_pydata([(-1.0, -1.0, 0.0), (1.0, -1.0, 0.0), (-1.0, 1.0, 0.0), (1.0, 1.0, 0.0), (-0.9083, -0.9083, 0.0), (0.9083, -0.9083, 0.0), (0.9083, 0.9083, 0.0), (-0.9083, 0.9083, 0.0)], [], [(0, 1, 5, 4), (1, 3, 6, 5), (3, 2, 7, 6), (2, 0, 4, 7)])
_uv = me_plane_051.uv_layers.new(name='UVMap')
_uv.uv.foreach_set('vector', [0.0, 0.0, 1.0, 0.0, 0.9542, 0.04583, 0.04583, 0.04583, 1.0, 0.0, 1.0, 1.0, 0.9542, 0.9542, 0.9542, 0.04583, 1.0, 1.0, 0.0, 1.0, 0.04583, 0.9542, 0.9542, 0.9542, 0.0, 1.0, 0.0, 0.0, 0.04583, 0.04583, 0.04583, 0.9542])
me_plane_051.update()
me_plane_052 = bpy.data.meshes.new('Plane.052')
me_plane_052.from_pydata([(-1.0, -1.0, 0.0), (1.0, -1.0, 0.0), (-1.0, 1.0, 0.0), (1.0, 1.0, 0.0), (-0.9083, -0.9083, 0.0), (0.9083, -0.9083, 0.0), (0.9083, 0.9083, 0.0), (-0.9083, 0.9083, 0.0)], [], [(0, 1, 5, 4), (1, 3, 6, 5), (3, 2, 7, 6), (2, 0, 4, 7)])
_uv = me_plane_052.uv_layers.new(name='UVMap')
_uv.uv.foreach_set('vector', [0.0, 0.0, 1.0, 0.0, 0.9542, 0.04583, 0.04583, 0.04583, 1.0, 0.0, 1.0, 1.0, 0.9542, 0.9542, 0.9542, 0.04583, 1.0, 1.0, 0.0, 1.0, 0.04583, 0.9542, 0.9542, 0.9542, 0.0, 1.0, 0.0, 0.0, 0.04583, 0.04583, 0.04583, 0.9542])
me_plane_052.update()
me_plane_053 = bpy.data.meshes.new('Plane.053')
me_plane_053.from_pydata([(-1.0, -1.0, 0.0), (1.0, -1.0, 0.0), (-1.0, 1.0, 0.0), (1.0, 1.0, 0.0), (-0.7883, -0.7883, 0.0), (0.7883, -0.7883, 0.0), (0.7883, 0.7883, 0.0), (-0.7883, 0.7883, 0.0)], [], [(0, 1, 5, 4), (1, 3, 6, 5), (3, 2, 7, 6), (2, 0, 4, 7)])
_uv = me_plane_053.uv_layers.new(name='UVMap')
_uv.uv.foreach_set('vector', [0.0, 0.0, 1.0, 0.0, 0.8942, 0.1058, 0.1058, 0.1058, 1.0, 0.0, 1.0, 1.0, 0.8942, 0.8942, 0.8942, 0.1058, 1.0, 1.0, 0.0, 1.0, 0.1058, 0.8942, 0.8942, 0.8942, 0.0, 1.0, 0.0, 0.0, 0.1058, 0.1058, 0.1058, 0.8942])
me_plane_053.update()
me_plane_054 = bpy.data.meshes.new('Plane.054')
me_plane_054.from_pydata([(-1.0, -1.0, 0.0), (1.0, -1.0, 0.0), (-1.0, 1.0, 0.0), (1.0, 1.0, 0.0), (-0.7883, -0.7883, 0.0), (0.7883, -0.7883, 0.0), (0.7883, 0.7883, 0.0), (-0.7883, 0.7883, 0.0)], [], [(0, 1, 5, 4), (1, 3, 6, 5), (3, 2, 7, 6), (2, 0, 4, 7)])
_uv = me_plane_054.uv_layers.new(name='UVMap')
_uv.uv.foreach_set('vector', [0.0, 0.0, 1.0, 0.0, 0.8942, 0.1058, 0.1058, 0.1058, 1.0, 0.0, 1.0, 1.0, 0.8942, 0.8942, 0.8942, 0.1058, 1.0, 1.0, 0.0, 1.0, 0.1058, 0.8942, 0.8942, 0.8942, 0.0, 1.0, 0.0, 0.0, 0.1058, 0.1058, 0.1058, 0.8942])
me_plane_054.update()
me_plane_055 = bpy.data.meshes.new('Plane.055')
me_plane_055.from_pydata([(-1.0, -1.0, 0.0), (1.0, -1.0, 0.0), (-1.0, 1.0, 0.0), (1.0, 1.0, 0.0), (-0.7883, -0.7883, 0.0), (0.7883, -0.7883, 0.0), (0.7883, 0.7883, 0.0), (-0.7883, 0.7883, 0.0)], [], [(0, 1, 5, 4), (1, 3, 6, 5), (3, 2, 7, 6), (2, 0, 4, 7)])
_uv = me_plane_055.uv_layers.new(name='UVMap')
_uv.uv.foreach_set('vector', [0.0, 0.0, 1.0, 0.0, 0.8942, 0.1058, 0.1058, 0.1058, 1.0, 0.0, 1.0, 1.0, 0.8942, 0.8942, 0.8942, 0.1058, 1.0, 1.0, 0.0, 1.0, 0.1058, 0.8942, 0.8942, 0.8942, 0.0, 1.0, 0.0, 0.0, 0.1058, 0.1058, 0.1058, 0.8942])
me_plane_055.update()
me_plane_056 = bpy.data.meshes.new('Plane.056')
me_plane_056.from_pydata([(-1.0, -1.0, 0.0), (1.0, -1.0, 0.0), (-1.0, 1.0, 0.0), (1.0, 1.0, 0.0), (-0.7974, 0.7974, 0.0), (-0.7974, -0.7974, 0.0), (0.7974, -0.7974, 0.0), (0.7974, 0.7974, 0.0)], [], [(5, 4, 2, 0), (6, 5, 0, 1), (7, 6, 1, 3), (4, 7, 3, 2)])
_uv = me_plane_056.uv_layers.new(name='UVMap')
_uv.uv.foreach_set('vector', [0.1013, 0.1013, 0.1013, 0.8987, 0.0, 1.0, 0.0, 0.0, 0.8987, 0.1013, 0.1013, 0.1013, 0.0, 0.0, 1.0, 0.0, 0.8987, 0.8987, 0.8987, 0.1013, 1.0, 0.0, 1.0, 1.0, 0.1013, 0.8987, 0.8987, 0.8987, 1.0, 1.0, 0.0, 1.0])
me_plane_056.update()
me_plane_057 = bpy.data.meshes.new('Plane.057')
me_plane_057.from_pydata([(-1.0, -1.0, 0.0), (1.0, -1.0, 0.0), (-1.0, 1.0, 0.0), (1.0, 1.0, 0.0), (-0.7974, 0.7974, 0.0), (-0.7974, -0.7974, 0.0), (0.7974, -0.7974, 0.0), (0.7974, 0.7974, 0.0)], [], [(5, 4, 2, 0), (6, 5, 0, 1), (7, 6, 1, 3), (4, 7, 3, 2)])
_uv = me_plane_057.uv_layers.new(name='UVMap')
_uv.uv.foreach_set('vector', [0.1013, 0.1013, 0.1013, 0.8987, 0.0, 1.0, 0.0, 0.0, 0.8987, 0.1013, 0.1013, 0.1013, 0.0, 0.0, 1.0, 0.0, 0.8987, 0.8987, 0.8987, 0.1013, 1.0, 0.0, 1.0, 1.0, 0.1013, 0.8987, 0.8987, 0.8987, 1.0, 1.0, 0.0, 1.0])
me_plane_057.update()
me_plane_058 = bpy.data.meshes.new('Plane.058')
me_plane_058.from_pydata([(-1.0, -1.0, 0.0), (1.0, -1.0, 0.0), (-1.0, 1.0, 0.0), (1.0, 1.0, 0.0), (-0.7974, 0.7974, 0.0), (-0.7974, -0.7974, 0.0), (0.7974, -0.7974, 0.0), (0.7974, 0.7974, 0.0)], [], [(5, 4, 2, 0), (6, 5, 0, 1), (7, 6, 1, 3), (4, 7, 3, 2)])
_uv = me_plane_058.uv_layers.new(name='UVMap')
_uv.uv.foreach_set('vector', [0.1013, 0.1013, 0.1013, 0.8987, 0.0, 1.0, 0.0, 0.0, 0.8987, 0.1013, 0.1013, 0.1013, 0.0, 0.0, 1.0, 0.0, 0.8987, 0.8987, 0.8987, 0.1013, 1.0, 0.0, 1.0, 1.0, 0.1013, 0.8987, 0.8987, 0.8987, 1.0, 1.0, 0.0, 1.0])
me_plane_058.update()
me_plane_059 = bpy.data.meshes.new('Plane.059')
me_plane_059.from_pydata([(-1.0, -1.0, 0.0), (1.0, -1.0, 0.0), (-1.0, 1.0, 0.0), (1.0, 1.0, 0.0), (-0.7974, 0.7974, 0.0), (-0.7974, -0.7974, 0.0), (0.7974, -0.7974, 0.0), (0.7974, 0.7974, 0.0)], [], [(5, 4, 2, 0), (6, 5, 0, 1), (7, 6, 1, 3), (4, 7, 3, 2)])
_uv = me_plane_059.uv_layers.new(name='UVMap')
_uv.uv.foreach_set('vector', [0.1013, 0.1013, 0.1013, 0.8987, 0.0, 1.0, 0.0, 0.0, 0.8987, 0.1013, 0.1013, 0.1013, 0.0, 0.0, 1.0, 0.0, 0.8987, 0.8987, 0.8987, 0.1013, 1.0, 0.0, 1.0, 1.0, 0.1013, 0.8987, 0.8987, 0.8987, 1.0, 1.0, 0.0, 1.0])
me_plane_059.update()
me_plane_060 = bpy.data.meshes.new('Plane.060')
me_plane_060.from_pydata([(-1.0, -1.0, 0.0), (1.0, -1.0, 0.0), (-1.0, 1.0, 0.0), (1.0, 1.0, 0.0), (-0.9083, -0.9083, 0.0), (0.9083, -0.9083, 0.0), (0.9083, 0.9083, 0.0), (-0.9083, 0.9083, 0.0)], [], [(0, 1, 5, 4), (1, 3, 6, 5), (3, 2, 7, 6), (2, 0, 4, 7)])
_uv = me_plane_060.uv_layers.new(name='UVMap')
_uv.uv.foreach_set('vector', [0.0, 0.0, 1.0, 0.0, 0.9542, 0.04583, 0.04583, 0.04583, 1.0, 0.0, 1.0, 1.0, 0.9542, 0.9542, 0.9542, 0.04583, 1.0, 1.0, 0.0, 1.0, 0.04583, 0.9542, 0.9542, 0.9542, 0.0, 1.0, 0.0, 0.0, 0.04583, 0.04583, 0.04583, 0.9542])
me_plane_060.update()
me_plane_061 = bpy.data.meshes.new('Plane.061')
me_plane_061.from_pydata([(-1.0, -1.0, 0.0), (1.0, -1.0, 0.0), (-1.0, 1.0, 0.0), (1.0, 1.0, 0.0), (-0.9083, -0.9083, 0.0), (0.9083, -0.9083, 0.0), (0.9083, 0.9083, 0.0), (-0.9083, 0.9083, 0.0)], [], [(0, 1, 5, 4), (1, 3, 6, 5), (3, 2, 7, 6), (2, 0, 4, 7)])
_uv = me_plane_061.uv_layers.new(name='UVMap')
_uv.uv.foreach_set('vector', [0.0, 0.0, 1.0, 0.0, 0.9542, 0.04583, 0.04583, 0.04583, 1.0, 0.0, 1.0, 1.0, 0.9542, 0.9542, 0.9542, 0.04583, 1.0, 1.0, 0.0, 1.0, 0.04583, 0.9542, 0.9542, 0.9542, 0.0, 1.0, 0.0, 0.0, 0.04583, 0.04583, 0.04583, 0.9542])
me_plane_061.update()
me_plane_062 = bpy.data.meshes.new('Plane.062')
me_plane_062.from_pydata([(-1.0, -1.0, 0.0), (1.0, -1.0, 0.0), (-1.0, 1.0, 0.0), (1.0, 1.0, 0.0), (-0.9083, -0.9083, 0.0), (0.9083, -0.9083, 0.0), (0.9083, 0.9083, 0.0), (-0.9083, 0.9083, 0.0)], [], [(0, 1, 5, 4), (1, 3, 6, 5), (3, 2, 7, 6), (2, 0, 4, 7)])
_uv = me_plane_062.uv_layers.new(name='UVMap')
_uv.uv.foreach_set('vector', [0.0, 0.0, 1.0, 0.0, 0.9542, 0.04583, 0.04583, 0.04583, 1.0, 0.0, 1.0, 1.0, 0.9542, 0.9542, 0.9542, 0.04583, 1.0, 1.0, 0.0, 1.0, 0.04583, 0.9542, 0.9542, 0.9542, 0.0, 1.0, 0.0, 0.0, 0.04583, 0.04583, 0.04583, 0.9542])
me_plane_062.update()
me_plane_063 = bpy.data.meshes.new('Plane.063')
me_plane_063.from_pydata([(-1.0, -1.0, 0.0), (1.0, -1.0, 0.0), (-1.0, 1.0, 0.0), (1.0, 1.0, 0.0), (-0.9083, -0.9083, 0.0), (0.9083, -0.9083, 0.0), (0.9083, 0.9083, 0.0), (-0.9083, 0.9083, 0.0)], [], [(0, 1, 5, 4), (1, 3, 6, 5), (3, 2, 7, 6), (2, 0, 4, 7)])
_uv = me_plane_063.uv_layers.new(name='UVMap')
_uv.uv.foreach_set('vector', [0.0, 0.0, 1.0, 0.0, 0.9542, 0.04583, 0.04583, 0.04583, 1.0, 0.0, 1.0, 1.0, 0.9542, 0.9542, 0.9542, 0.04583, 1.0, 1.0, 0.0, 1.0, 0.04583, 0.9542, 0.9542, 0.9542, 0.0, 1.0, 0.0, 0.0, 0.04583, 0.04583, 0.04583, 0.9542])
me_plane_063.update()
me_plane_064 = bpy.data.meshes.new('Plane.064')
me_plane_064.from_pydata([(-1.0, -1.0, 0.0), (1.0, -1.0, 0.0), (-1.0, 1.0, 0.0), (1.0, 1.0, 0.0), (-0.8746, -0.8746, 0.0), (0.8746, -0.8746, 0.0), (0.8746, 0.8746, 0.0), (-0.8746, 0.8746, 0.0)], [], [(0, 1, 5, 4), (1, 3, 6, 5), (3, 2, 7, 6), (2, 0, 4, 7)])
_uv = me_plane_064.uv_layers.new(name='UVMap')
_uv.uv.foreach_set('vector', [0.0, 0.0, 1.0, 0.0, 0.9373, 0.06271, 0.06271, 0.06271, 1.0, 0.0, 1.0, 1.0, 0.9373, 0.9373, 0.9373, 0.06271, 1.0, 1.0, 0.0, 1.0, 0.06271, 0.9373, 0.9373, 0.9373, 0.0, 1.0, 0.0, 0.0, 0.06271, 0.06271, 0.06271, 0.9373])
me_plane_064.update()
me_plane_065 = bpy.data.meshes.new('Plane.065')
me_plane_065.from_pydata([(-1.0, -1.0, 0.0), (1.0, -1.0, 0.0), (-1.0, 1.0, 0.0), (1.0, 1.0, 0.0), (-0.8746, -0.8746, 0.0), (0.8746, -0.8746, 0.0), (0.8746, 0.8746, 0.0), (-0.8746, 0.8746, 0.0)], [], [(0, 1, 5, 4), (1, 3, 6, 5), (3, 2, 7, 6), (2, 0, 4, 7)])
_uv = me_plane_065.uv_layers.new(name='UVMap')
_uv.uv.foreach_set('vector', [0.0, 0.0, 1.0, 0.0, 0.9373, 0.06271, 0.06271, 0.06271, 1.0, 0.0, 1.0, 1.0, 0.9373, 0.9373, 0.9373, 0.06271, 1.0, 1.0, 0.0, 1.0, 0.06271, 0.9373, 0.9373, 0.9373, 0.0, 1.0, 0.0, 0.0, 0.06271, 0.06271, 0.06271, 0.9373])
me_plane_065.update()
me_plane_066 = bpy.data.meshes.new('Plane.066')
me_plane_066.from_pydata([(-1.0, -1.0, 0.0), (1.0, -1.0, 0.0), (-1.0, 1.0, 0.0), (1.0, 1.0, 0.0), (-0.8746, -0.8746, 0.0), (0.8746, -0.8746, 0.0), (0.8746, 0.8746, 0.0), (-0.8746, 0.8746, 0.0)], [], [(0, 1, 5, 4), (1, 3, 6, 5), (3, 2, 7, 6), (2, 0, 4, 7)])
_uv = me_plane_066.uv_layers.new(name='UVMap')
_uv.uv.foreach_set('vector', [0.0, 0.0, 1.0, 0.0, 0.9373, 0.06271, 0.06271, 0.06271, 1.0, 0.0, 1.0, 1.0, 0.9373, 0.9373, 0.9373, 0.06271, 1.0, 1.0, 0.0, 1.0, 0.06271, 0.9373, 0.9373, 0.9373, 0.0, 1.0, 0.0, 0.0, 0.06271, 0.06271, 0.06271, 0.9373])
me_plane_066.update()
me_plane_067 = bpy.data.meshes.new('Plane.067')
me_plane_067.from_pydata([(-1.0, -1.0, 0.0), (1.0, -1.0, 0.0), (-1.0, 1.0, 0.0), (1.0, 1.0, 0.0), (-0.7883, -0.7883, 0.0), (0.7883, -0.7883, 0.0), (0.7883, 0.7883, 0.0), (-0.7883, 0.7883, 0.0)], [], [(0, 1, 5, 4), (1, 3, 6, 5), (3, 2, 7, 6), (2, 0, 4, 7)])
_uv = me_plane_067.uv_layers.new(name='UVMap')
_uv.uv.foreach_set('vector', [0.0, 0.0, 1.0, 0.0, 0.8942, 0.1058, 0.1058, 0.1058, 1.0, 0.0, 1.0, 1.0, 0.8942, 0.8942, 0.8942, 0.1058, 1.0, 1.0, 0.0, 1.0, 0.1058, 0.8942, 0.8942, 0.8942, 0.0, 1.0, 0.0, 0.0, 0.1058, 0.1058, 0.1058, 0.8942])
me_plane_067.update()
me_plane_068 = bpy.data.meshes.new('Plane.068')
me_plane_068.from_pydata([(-1.0, -1.0, 0.0), (1.0, -1.0, 0.0), (-1.0, 1.0, 0.0), (1.0, 1.0, 0.0), (-0.7883, -0.7883, 0.0), (0.7883, -0.7883, 0.0), (0.7883, 0.7883, 0.0), (-0.7883, 0.7883, 0.0)], [], [(0, 1, 5, 4), (1, 3, 6, 5), (3, 2, 7, 6), (2, 0, 4, 7)])
_uv = me_plane_068.uv_layers.new(name='UVMap')
_uv.uv.foreach_set('vector', [0.0, 0.0, 1.0, 0.0, 0.8942, 0.1058, 0.1058, 0.1058, 1.0, 0.0, 1.0, 1.0, 0.8942, 0.8942, 0.8942, 0.1058, 1.0, 1.0, 0.0, 1.0, 0.1058, 0.8942, 0.8942, 0.8942, 0.0, 1.0, 0.0, 0.0, 0.1058, 0.1058, 0.1058, 0.8942])
me_plane_068.update()
me_plane_069 = bpy.data.meshes.new('Plane.069')
me_plane_069.from_pydata([(-1.0, -1.0, 0.0), (1.0, -1.0, 0.0), (-1.0, 1.0, 0.0), (1.0, 1.0, 0.0), (-0.7883, -0.7883, 0.0), (0.7883, -0.7883, 0.0), (0.7883, 0.7883, 0.0), (-0.7883, 0.7883, 0.0)], [], [(0, 1, 5, 4), (1, 3, 6, 5), (3, 2, 7, 6), (2, 0, 4, 7)])
_uv = me_plane_069.uv_layers.new(name='UVMap')
_uv.uv.foreach_set('vector', [0.0, 0.0, 1.0, 0.0, 0.8942, 0.1058, 0.1058, 0.1058, 1.0, 0.0, 1.0, 1.0, 0.8942, 0.8942, 0.8942, 0.1058, 1.0, 1.0, 0.0, 1.0, 0.1058, 0.8942, 0.8942, 0.8942, 0.0, 1.0, 0.0, 0.0, 0.1058, 0.1058, 0.1058, 0.8942])
me_plane_069.update()
me_plane_070 = bpy.data.meshes.new('Plane.070')
me_plane_070.from_pydata([(-1.0, -1.0, 0.0), (1.0, -1.0, 0.0), (-1.0, 1.0, 0.0), (1.0, 1.0, 0.0), (-0.7883, -0.7883, 0.0), (0.7883, -0.7883, 0.0), (0.7883, 0.7883, 0.0), (-0.7883, 0.7883, 0.0)], [], [(0, 1, 5, 4), (1, 3, 6, 5), (3, 2, 7, 6), (2, 0, 4, 7)])
_uv = me_plane_070.uv_layers.new(name='UVMap')
_uv.uv.foreach_set('vector', [0.0, 0.0, 1.0, 0.0, 0.8942, 0.1058, 0.1058, 0.1058, 1.0, 0.0, 1.0, 1.0, 0.8942, 0.8942, 0.8942, 0.1058, 1.0, 1.0, 0.0, 1.0, 0.1058, 0.8942, 0.8942, 0.8942, 0.0, 1.0, 0.0, 0.0, 0.1058, 0.1058, 0.1058, 0.8942])
me_plane_070.update()
me_plane_071 = bpy.data.meshes.new('Plane.071')
me_plane_071.from_pydata([(-1.0, -1.0, 0.0), (0.5351, -1.012, 0.0), (-1.0, 1.0, 0.0), (0.5351, 0.9878, 0.0), (-0.2877, -1.0, 0.0), (-0.2877, 1.0, 0.0), (-0.9732, 4.758, 0.0), (-0.2609, 4.758, 0.0), (-0.2217, -0.8615, 0.0), (0.4888, -0.856, 0.0), (0.4888, 0.883, 0.0), (-0.2217, 0.8775, 0.0), (-0.9325, -0.8423, 0.0), (-0.334, -0.8458, 0.0), (-0.334, 0.8933, 0.0), (-0.9325, 0.8968, 0.0), (-0.9387, 1.111, 0.0), (-0.3402, 1.107, 0.0), (-0.3153, 4.604, 0.0), (-0.9138, 4.608, 0.0)], [], [(4, 1, 9, 8), (1, 3, 10, 9), (3, 5, 11, 10), (5, 4, 8, 11), (0, 4, 13, 12), (4, 5, 14, 13), (5, 2, 15, 14), (2, 0, 12, 15), (2, 5, 17, 16), (5, 7, 18, 17), (7, 6, 19, 18), (6, 2, 16, 19)])
_uv = me_plane_071.uv_layers.new(name='UVMap')
_uv.uv.foreach_set('vector', [0.3562, 0.0, 1.0, 0.0, 0.8979, 0.06524, 0.4582, 0.06524, 1.0, 0.0, 1.0, 1.0, 0.8979, 0.9348, 0.8979, 0.06524, 1.0, 1.0, 0.3562, 1.0, 0.4582, 0.9348, 0.8979, 0.9348, 0.3562, 1.0, 0.3562, 0.0, 0.4582, 0.06524, 0.4582, 0.9348, 0.0, 0.0, 0.3562, 0.0, 0.2909, 0.06523, 0.06523, 0.06523, 0.3562, 0.0, 0.3562, 1.0, 0.2909, 0.9348, 0.2909, 0.06523, 0.3562, 1.0, 0.0, 1.0, 0.06523, 0.9348, 0.2909, 0.9348, 0.0, 1.0, 0.0, 0.0, 0.06523, 0.06523, 0.06523, 0.9348, 0.0, 1.0, 0.3562, 1.0, 0.2909, 1.0, 0.06524, 1.0, 0.3562, 1.0, 0.3562, 1.0, 0.2909, 1.0, 0.2909, 1.0, 0.3562, 1.0, 0.0, 1.0, 0.06524, 1.0, 0.2909, 1.0, 0.0, 1.0, 0.0, 1.0, 0.06524, 1.0, 0.06524, 1.0])
me_plane_071.update()

# ---- objects
ob_plane = bpy.data.objects.new('Plane', me_plane)
ob_plane_001 = bpy.data.objects.new('Plane.001', me_plane_001)
ob_plane_002 = bpy.data.objects.new('Plane.002', me_plane_002)
ob_plane_003 = bpy.data.objects.new('Plane.003', me_plane_003)
ob_plane_004 = bpy.data.objects.new('Plane.004', me_plane_004)
ob_plane_005 = bpy.data.objects.new('Plane.005', me_plane_005)
ob_plane_006 = bpy.data.objects.new('Plane.006', me_plane_006)
ob_plane_007 = bpy.data.objects.new('Plane.007', me_plane_007)
ob_plane_008 = bpy.data.objects.new('Plane.008', me_plane_008)
ob_plane_009 = bpy.data.objects.new('Plane.009', me_plane_009)
ob_plane_010 = bpy.data.objects.new('Plane.010', me_plane_010)
ob_plane_011 = bpy.data.objects.new('Plane.011', me_plane_011)
ob_plane_012 = bpy.data.objects.new('Plane.012', me_plane_012)
ob_plane_013 = bpy.data.objects.new('Plane.013', me_plane_013)
ob_plane_014 = bpy.data.objects.new('Plane.014', me_plane_014)
ob_plane_015 = bpy.data.objects.new('Plane.015', me_plane_015)
ob_plane_021 = bpy.data.objects.new('Plane.021', me_plane_021)
ob_plane_022 = bpy.data.objects.new('Plane.022', me_plane_022)
ob_plane_023 = bpy.data.objects.new('Plane.023', me_plane_023)
ob_plane_024 = bpy.data.objects.new('Plane.024', me_plane_024)
ob_plane_025 = bpy.data.objects.new('Plane.025', me_plane_025)
ob_plane_026 = bpy.data.objects.new('Plane.026', me_plane_026)
ob_plane_027 = bpy.data.objects.new('Plane.027', me_plane_027)
ob_plane_028 = bpy.data.objects.new('Plane.028', me_plane_028)
ob_plane_029 = bpy.data.objects.new('Plane.029', me_plane_029)
ob_plane_030 = bpy.data.objects.new('Plane.030', me_plane_030)
ob_plane_016 = bpy.data.objects.new('Plane.016', me_plane_031)
ob_plane_017 = bpy.data.objects.new('Plane.017', me_plane_032)
ob_plane_018 = bpy.data.objects.new('Plane.018', me_plane_033)
ob_plane_019 = bpy.data.objects.new('Plane.019', me_plane_034)
ob_plane_020 = bpy.data.objects.new('Plane.020', me_plane_035)
ob_plane_031 = bpy.data.objects.new('Plane.031', me_plane_036)
ob_plane_032 = bpy.data.objects.new('Plane.032', me_plane_037)
ob_plane_033 = bpy.data.objects.new('Plane.033', me_plane_038)
ob_plane_034 = bpy.data.objects.new('Plane.034', me_plane_039)
ob_plane_035 = bpy.data.objects.new('Plane.035', me_plane_040)
ob_plane_036 = bpy.data.objects.new('Plane.036', me_plane_041)
ob_plane_037 = bpy.data.objects.new('Plane.037', me_plane_042)
ob_plane_038 = bpy.data.objects.new('Plane.038', me_plane_043)
ob_plane_039 = bpy.data.objects.new('Plane.039', me_plane_044)
ob_plane_040 = bpy.data.objects.new('Plane.040', me_plane_045)
ob_plane_041 = bpy.data.objects.new('Plane.041', me_plane_046)
ob_plane_042 = bpy.data.objects.new('Plane.042', me_plane_047)
ob_plane_043 = bpy.data.objects.new('Plane.043', me_plane_048)
ob_plane_044 = bpy.data.objects.new('Plane.044', me_plane_049)
ob_plane_045 = bpy.data.objects.new('Plane.045', me_plane_050)
ob_plane_046 = bpy.data.objects.new('Plane.046', me_plane_051)
ob_plane_047 = bpy.data.objects.new('Plane.047', me_plane_052)
ob_plane_048 = bpy.data.objects.new('Plane.048', me_plane_053)
ob_plane_049 = bpy.data.objects.new('Plane.049', me_plane_054)
ob_plane_050 = bpy.data.objects.new('Plane.050', me_plane_055)
ob_plane_051 = bpy.data.objects.new('Plane.051', me_plane_056)
ob_plane_052 = bpy.data.objects.new('Plane.052', me_plane_057)
ob_plane_053 = bpy.data.objects.new('Plane.053', me_plane_058)
ob_plane_054 = bpy.data.objects.new('Plane.054', me_plane_059)
ob_plane_055 = bpy.data.objects.new('Plane.055', me_plane_060)
ob_plane_056 = bpy.data.objects.new('Plane.056', me_plane_061)
ob_plane_057 = bpy.data.objects.new('Plane.057', me_plane_062)
ob_plane_058 = bpy.data.objects.new('Plane.058', me_plane_063)
ob_plane_059 = bpy.data.objects.new('Plane.059', me_plane_064)
ob_plane_060 = bpy.data.objects.new('Plane.060', me_plane_065)
ob_plane_061 = bpy.data.objects.new('Plane.061', me_plane_066)
ob_plane_062 = bpy.data.objects.new('Plane.062', me_plane_067)
ob_plane_063 = bpy.data.objects.new('Plane.063', me_plane_068)
ob_plane_064 = bpy.data.objects.new('Plane.064', me_plane_069)
ob_plane_065 = bpy.data.objects.new('Plane.065', me_plane_070)
ob_plane_066 = bpy.data.objects.new('Plane.066', me_plane_071)

# ---- transforms, parenting, visibility, modifiers, constraints
ob_plane.location = (8.677, -0.8206, -7.494)
ob_plane.scale = (1.284, 1.284, 1.174)
ob_plane_001.location = (-62.14, 4.359, 0.0)
ob_plane_001.rotation_euler = (0.0, -0.0, -0.1663)
ob_plane_001.scale = (12.88, 5.424, 5.424)
ob_plane_002.location = (-62.14, 4.359, 0.0)
ob_plane_002.rotation_euler = (0.0, -0.0, -0.1663)
ob_plane_002.scale = (12.88, 5.424, 5.424)
ob_plane_003.location = (-62.14, 4.359, 0.0)
ob_plane_003.rotation_euler = (0.0, -0.0, -0.1663)
ob_plane_003.scale = (12.88, 5.424, 5.424)
ob_plane_004.location = (-62.14, 4.359, 0.0)
ob_plane_004.rotation_euler = (0.0, -0.0, -0.1663)
ob_plane_004.scale = (12.88, 5.424, 5.424)
ob_plane_005.location = (-62.14, 4.359, 0.0)
ob_plane_005.rotation_euler = (0.0, -0.0, -0.1663)
ob_plane_005.scale = (12.88, 5.424, 5.424)
ob_plane_006.location = (-62.14, 4.359, 0.0)
ob_plane_006.rotation_euler = (0.0, -0.0, -0.1663)
ob_plane_006.scale = (12.88, 5.424, 5.424)
ob_plane_007.location = (-62.14, 4.359, 0.0)
ob_plane_007.rotation_euler = (0.0, -0.0, -0.1663)
ob_plane_007.scale = (12.88, 5.424, 5.424)
ob_plane_008.location = (-62.14, 4.359, 0.0)
ob_plane_008.rotation_euler = (0.0, -0.0, -0.1663)
ob_plane_008.scale = (12.88, 5.424, 5.424)
ob_plane_009.location = (-62.14, 4.359, 0.0)
ob_plane_009.rotation_euler = (0.0, -0.0, -0.1663)
ob_plane_009.scale = (12.88, 5.424, 5.424)
ob_plane_010.location = (-62.14, 4.359, 0.0)
ob_plane_010.rotation_euler = (0.0, -0.0, -0.1663)
ob_plane_010.scale = (12.88, 5.424, 5.424)
ob_plane_011.location = (-62.14, 4.359, 0.0)
ob_plane_011.rotation_euler = (0.0, -0.0, -0.1663)
ob_plane_011.scale = (12.88, 5.424, 5.424)
ob_plane_012.location = (-62.14, 4.359, 0.0)
ob_plane_012.rotation_euler = (0.0, -0.0, -0.1663)
ob_plane_012.scale = (12.88, 5.424, 5.424)
ob_plane_013.location = (-62.14, 4.359, 0.0)
ob_plane_013.rotation_euler = (0.0, -0.0, -0.1663)
ob_plane_013.scale = (12.88, 5.424, 5.424)
ob_plane_014.location = (-62.14, 4.359, 0.0)
ob_plane_014.rotation_euler = (0.0, -0.0, -0.1663)
ob_plane_014.scale = (12.88, 5.424, 5.424)
ob_plane_015.location = (-62.14, 4.359, 0.0)
ob_plane_015.rotation_euler = (0.0, -0.0, -0.1663)
ob_plane_015.scale = (12.88, 5.424, 5.424)
ob_plane_021.location = (-62.14, 4.359, 0.0)
ob_plane_021.rotation_euler = (0.0, -0.0, -0.1663)
ob_plane_021.scale = (12.88, 5.424, 5.424)
ob_plane_022.location = (-62.14, 4.359, 0.0)
ob_plane_022.rotation_euler = (0.0, -0.0, -0.1663)
ob_plane_022.scale = (12.88, 5.424, 5.424)
ob_plane_023.location = (-62.14, 4.359, 0.0)
ob_plane_023.rotation_euler = (0.0, -0.0, -0.1663)
ob_plane_023.scale = (12.88, 5.424, 5.424)
ob_plane_024.location = (-62.14, 4.359, 0.0)
ob_plane_024.rotation_euler = (0.0, -0.0, -0.1663)
ob_plane_024.scale = (12.88, 5.424, 5.424)
ob_plane_025.location = (-62.14, 4.359, 0.0)
ob_plane_025.rotation_euler = (0.0, -0.0, -0.1663)
ob_plane_025.scale = (12.88, 5.424, 5.424)
ob_plane_026.location = (-62.14, 4.359, 0.0)
ob_plane_026.rotation_euler = (0.0, -0.0, -0.1663)
ob_plane_026.scale = (12.88, 5.424, 5.424)
ob_plane_027.location = (-62.14, 4.359, 0.0)
ob_plane_027.rotation_euler = (0.0, -0.0, -0.1663)
ob_plane_027.scale = (12.88, 5.424, 5.424)
ob_plane_028.location = (-62.14, 4.359, 0.0)
ob_plane_028.rotation_euler = (0.0, -0.0, -0.1663)
ob_plane_028.scale = (12.88, 5.424, 5.424)
ob_plane_029.location = (-62.14, 4.359, 0.0)
ob_plane_029.rotation_euler = (0.0, -0.0, -0.1663)
ob_plane_029.scale = (12.88, 5.424, 5.424)
ob_plane_030.location = (-62.14, 4.359, 0.0)
ob_plane_030.rotation_euler = (0.0, -0.0, -0.1663)
ob_plane_030.scale = (12.88, 5.424, 5.424)
ob_plane_016.location = (-62.14, 4.359, 0.0)
ob_plane_016.rotation_euler = (0.0, -0.0, -0.1663)
ob_plane_016.scale = (12.88, 5.424, 5.424)
ob_plane_017.location = (-62.14, 4.359, 0.0)
ob_plane_017.rotation_euler = (0.0, -0.0, -0.1663)
ob_plane_017.scale = (12.88, 5.424, 5.424)
ob_plane_018.location = (-62.14, 4.359, 0.0)
ob_plane_018.rotation_euler = (0.0, -0.0, -0.1663)
ob_plane_018.scale = (12.88, 5.424, 5.424)
ob_plane_019.location = (-62.14, 4.359, 0.0)
ob_plane_019.rotation_euler = (0.0, -0.0, -0.1663)
ob_plane_019.scale = (12.88, 5.424, 5.424)
ob_plane_020.location = (-62.14, 4.359, 0.0)
ob_plane_020.rotation_euler = (0.0, -0.0, -0.1663)
ob_plane_020.scale = (12.88, 5.424, 5.424)
ob_plane_031.location = (-62.14, 4.359, 0.0)
ob_plane_031.rotation_euler = (0.0, -0.0, -0.1663)
ob_plane_031.scale = (12.88, 5.424, 5.424)
ob_plane_032.location = (-62.14, 4.359, 0.0)
ob_plane_032.rotation_euler = (0.0, -0.0, -0.1663)
ob_plane_032.scale = (12.88, 5.424, 5.424)
ob_plane_033.location = (-62.14, 4.359, 0.0)
ob_plane_033.rotation_euler = (0.0, -0.0, -0.1663)
ob_plane_033.scale = (12.88, 5.424, 5.424)
ob_plane_034.location = (-62.14, 4.359, 0.0)
ob_plane_034.rotation_euler = (0.0, -0.0, -0.1663)
ob_plane_034.scale = (12.88, 5.424, 5.424)
ob_plane_035.location = (-62.14, 4.359, 0.0)
ob_plane_035.rotation_euler = (0.0, -0.0, -0.1663)
ob_plane_035.scale = (12.88, 5.424, 5.424)
ob_plane_036.location = (-62.14, 4.359, 0.0)
ob_plane_036.rotation_euler = (0.0, -0.0, -0.1663)
ob_plane_036.scale = (12.88, 5.424, 5.424)
ob_plane_037.location = (-62.14, 4.359, 0.0)
ob_plane_037.rotation_euler = (0.0, -0.0, -0.1663)
ob_plane_037.scale = (12.88, 5.424, 5.424)
ob_plane_038.location = (-62.14, 4.359, 0.0)
ob_plane_038.rotation_euler = (0.0, -0.0, -0.1663)
ob_plane_038.scale = (12.88, 5.424, 5.424)
ob_plane_039.location = (-62.14, 4.359, 0.0)
ob_plane_039.rotation_euler = (0.0, -0.0, -0.1663)
ob_plane_039.scale = (12.88, 5.424, 5.424)
ob_plane_040.location = (-62.14, 4.359, 0.0)
ob_plane_040.rotation_euler = (0.0, -0.0, -0.1663)
ob_plane_040.scale = (12.88, 5.424, 5.424)
ob_plane_041.location = (-62.14, 4.359, 0.0)
ob_plane_041.rotation_euler = (0.0, -0.0, -0.1663)
ob_plane_041.scale = (12.88, 5.424, 5.424)
ob_plane_042.location = (-62.14, 4.359, 0.0)
ob_plane_042.rotation_euler = (0.0, -0.0, -0.1663)
ob_plane_042.scale = (12.88, 5.424, 5.424)
ob_plane_043.location = (-62.14, 4.359, 0.0)
ob_plane_043.rotation_euler = (0.0, -0.0, -0.1663)
ob_plane_043.scale = (12.88, 5.424, 5.424)
ob_plane_044.location = (-62.14, 4.359, 0.0)
ob_plane_044.rotation_euler = (0.0, -0.0, -0.1663)
ob_plane_044.scale = (12.88, 5.424, 5.424)
ob_plane_045.location = (-62.14, 4.359, 0.0)
ob_plane_045.rotation_euler = (0.0, -0.0, -0.1663)
ob_plane_045.scale = (12.88, 5.424, 5.424)
ob_plane_046.location = (-62.14, 4.359, 0.0)
ob_plane_046.rotation_euler = (0.0, -0.0, -0.1663)
ob_plane_046.scale = (12.88, 5.424, 5.424)
ob_plane_047.location = (-62.14, 4.359, 0.0)
ob_plane_047.rotation_euler = (0.0, -0.0, -0.1663)
ob_plane_047.scale = (12.88, 5.424, 5.424)
ob_plane_048.location = (-62.14, 4.359, 0.0)
ob_plane_048.rotation_euler = (0.0, -0.0, -0.1663)
ob_plane_048.scale = (12.88, 5.424, 5.424)
ob_plane_049.location = (-62.14, 4.359, 0.0)
ob_plane_049.rotation_euler = (0.0, -0.0, -0.1663)
ob_plane_049.scale = (12.88, 5.424, 5.424)
ob_plane_050.location = (-62.14, 4.359, 0.0)
ob_plane_050.rotation_euler = (0.0, -0.0, -0.1663)
ob_plane_050.scale = (12.88, 5.424, 5.424)
ob_plane_051.location = (-62.14, 4.359, 0.0)
ob_plane_051.rotation_euler = (0.0, -0.0, -0.1663)
ob_plane_051.scale = (12.88, 5.424, 5.424)
ob_plane_052.location = (-62.14, 4.359, 0.0)
ob_plane_052.rotation_euler = (0.0, -0.0, -0.1663)
ob_plane_052.scale = (12.88, 5.424, 5.424)
ob_plane_053.location = (-62.14, 4.359, 0.0)
ob_plane_053.rotation_euler = (0.0, -0.0, -0.1663)
ob_plane_053.scale = (12.88, 5.424, 5.424)
ob_plane_054.location = (-62.14, 4.359, 0.0)
ob_plane_054.rotation_euler = (0.0, -0.0, -0.1663)
ob_plane_054.scale = (12.88, 5.424, 5.424)
ob_plane_055.location = (-62.14, 4.359, 0.0)
ob_plane_055.rotation_euler = (0.0, -0.0, -0.1663)
ob_plane_055.scale = (12.88, 5.424, 5.424)
ob_plane_056.location = (-62.14, 4.359, 0.0)
ob_plane_056.rotation_euler = (0.0, -0.0, -0.1663)
ob_plane_056.scale = (12.88, 5.424, 5.424)
ob_plane_057.location = (-62.14, 4.359, 0.0)
ob_plane_057.rotation_euler = (0.0, -0.0, -0.1663)
ob_plane_057.scale = (12.88, 5.424, 5.424)
ob_plane_058.location = (-62.14, 4.359, 0.0)
ob_plane_058.rotation_euler = (0.0, -0.0, -0.1663)
ob_plane_058.scale = (12.88, 5.424, 5.424)
ob_plane_059.location = (-62.14, 4.359, 0.0)
ob_plane_059.rotation_euler = (0.0, -0.0, -0.1663)
ob_plane_059.scale = (12.88, 5.424, 5.424)
ob_plane_060.location = (-62.14, 4.359, 0.0)
ob_plane_060.rotation_euler = (0.0, -0.0, -0.1663)
ob_plane_060.scale = (12.88, 5.424, 5.424)
ob_plane_061.location = (-62.14, 4.359, 0.0)
ob_plane_061.rotation_euler = (0.0, -0.0, -0.1663)
ob_plane_061.scale = (12.88, 5.424, 5.424)
ob_plane_062.location = (-62.14, 4.359, 0.0)
ob_plane_062.rotation_euler = (0.0, -0.0, -0.1663)
ob_plane_062.scale = (12.88, 5.424, 5.424)
ob_plane_063.location = (-62.14, 4.359, 0.0)
ob_plane_063.rotation_euler = (0.0, -0.0, -0.1663)
ob_plane_063.scale = (12.88, 5.424, 5.424)
ob_plane_064.location = (-62.14, 4.359, 0.0)
ob_plane_064.rotation_euler = (0.0, -0.0, -0.1663)
ob_plane_064.scale = (12.88, 5.424, 5.424)
ob_plane_065.location = (-62.14, 4.359, 0.0)
ob_plane_065.rotation_euler = (0.0, -0.0, -0.1663)
ob_plane_065.scale = (12.88, 5.424, 5.424)
ob_plane_066.location = (-62.14, 4.359, 0.0)
ob_plane_066.rotation_euler = (0.0, -0.0, -0.1663)
ob_plane_066.scale = (12.88, 5.424, 5.424)

# ---- collection membership
col_collection.objects.link(ob_plane)
col_collection.objects.link(ob_plane_001)
col_collection.objects.link(ob_plane_002)
col_collection.objects.link(ob_plane_003)
col_collection.objects.link(ob_plane_004)
col_collection.objects.link(ob_plane_005)
col_collection.objects.link(ob_plane_006)
col_collection.objects.link(ob_plane_007)
col_collection.objects.link(ob_plane_008)
col_collection.objects.link(ob_plane_009)
col_collection.objects.link(ob_plane_010)
col_collection.objects.link(ob_plane_011)
col_collection.objects.link(ob_plane_012)
col_collection.objects.link(ob_plane_013)
col_collection.objects.link(ob_plane_014)
col_collection.objects.link(ob_plane_015)
col_collection.objects.link(ob_plane_021)
col_collection.objects.link(ob_plane_022)
col_collection.objects.link(ob_plane_023)
col_collection.objects.link(ob_plane_024)
col_collection.objects.link(ob_plane_025)
col_collection.objects.link(ob_plane_026)
col_collection.objects.link(ob_plane_027)
col_collection.objects.link(ob_plane_028)
col_collection.objects.link(ob_plane_029)
col_collection.objects.link(ob_plane_030)
col_collection.objects.link(ob_plane_016)
col_collection.objects.link(ob_plane_017)
col_collection.objects.link(ob_plane_018)
col_collection.objects.link(ob_plane_019)
col_collection.objects.link(ob_plane_020)
col_collection.objects.link(ob_plane_031)
col_collection.objects.link(ob_plane_032)
col_collection.objects.link(ob_plane_033)
col_collection.objects.link(ob_plane_034)
col_collection.objects.link(ob_plane_035)
col_collection.objects.link(ob_plane_036)
col_collection.objects.link(ob_plane_037)
col_collection.objects.link(ob_plane_038)
col_collection.objects.link(ob_plane_039)
col_collection.objects.link(ob_plane_040)
col_collection.objects.link(ob_plane_041)
col_collection.objects.link(ob_plane_042)
col_collection.objects.link(ob_plane_043)
col_collection.objects.link(ob_plane_044)
col_collection.objects.link(ob_plane_045)
col_collection.objects.link(ob_plane_046)
col_collection.objects.link(ob_plane_047)
col_collection.objects.link(ob_plane_048)
col_collection.objects.link(ob_plane_049)
col_collection.objects.link(ob_plane_050)
col_collection.objects.link(ob_plane_051)
col_collection.objects.link(ob_plane_052)
col_collection.objects.link(ob_plane_053)
col_collection.objects.link(ob_plane_054)
col_collection.objects.link(ob_plane_055)
col_collection.objects.link(ob_plane_056)
col_collection.objects.link(ob_plane_057)
col_collection.objects.link(ob_plane_058)
col_collection.objects.link(ob_plane_059)
col_collection.objects.link(ob_plane_060)
col_collection.objects.link(ob_plane_061)
col_collection.objects.link(ob_plane_062)
col_collection.objects.link(ob_plane_063)
col_collection.objects.link(ob_plane_064)
col_collection.objects.link(ob_plane_065)
col_collection.objects.link(ob_plane_066)

# ---- scene / render settings (as saved in the file)
scene.frame_start = 1; scene.frame_end = 250; scene.frame_set(1)
scene.render.engine = 'BLENDER_EEVEE_NEXT'
bpy.context.view_layer.update()

# ---- added for rendering (the .blend has no active camera and no usable light): camera, sun
cam_auto = bpy.data.cameras.new('AutoCamera')
cam_auto.lens = 50.0
cam_auto.sensor_width = 36.0
cam_auto.clip_end = 8089.67
ob_auto_camera = bpy.data.objects.new('AutoCamera', cam_auto)
scene.collection.objects.link(ob_auto_camera)
ob_auto_camera.location = (469.629, -553.963, 359.817)
ob_auto_camera.rotation_euler = (1.09748, -7.21219e-08, 0.694738)
scene.camera = ob_auto_camera
light_auto_sun = bpy.data.lights.new('AutoSun', 'SUN')
light_auto_sun.energy = 3.0
light_auto_sun.angle = 0.0523599
ob_auto_sun = bpy.data.objects.new('AutoSun', light_auto_sun)
scene.collection.objects.link(ob_auto_sun)
ob_auto_sun.rotation_euler = (0.872665, 0.174533, 0.523599)
bpy.context.view_layer.update()
